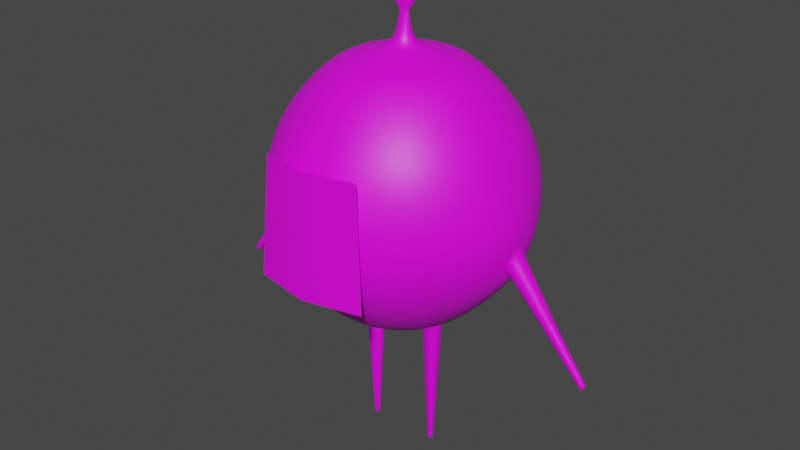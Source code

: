 # Source: turnip.blend  (saved by Blender 3.4.6; exported with 4.5.12 LTS)
import bpy
from mathutils import Matrix  # noqa: F401  (used for matrix-valued properties, if any)

bpy.ops.wm.read_factory_settings(use_empty=True)
scene = bpy.context.scene
scene.name = 'Scene'

# ---- collections
col_collection = bpy.data.collections.new('Collection'); scene.collection.children.link(col_collection)

# ---- images (referenced by path relative to the original .blend; pixels are not part of the script)
import os
ASSET_DIR = os.environ.get("B2B_ASSET_DIR", "")  # directory of the original .blend (textures are referenced by path, not embedded)
HERE = os.path.dirname(os.path.abspath(__file__))  # packed textures are extracted next to this script under _unpacked/

def load_image(name, relpath, width, height, colorspace="sRGB"):
    """Load a texture the original file referenced (path relative to the .blend, or extracted next to this script)."""
    p = next((c for c in (os.path.join(HERE, relpath), os.path.join(ASSET_DIR, relpath)) if relpath and os.path.exists(c)), "")
    if p:
        img = bpy.data.images.load(p, check_existing=True)
        img.name = name
    else:  # same state as the original file: an image datablock whose file is absent (Cycles renders it pink)
        img = bpy.data.images.new(name, width, height)
        img.source = "FILE"
        img.filepath = "//" + (relpath or name)
    img.colorspace_settings.name = colorspace
    return img
img_texture_png = load_image('texture.png', 'texture.png', 1024, 1024, 'sRGB')
img_face_png = load_image('face.png', 'face.png', 1024, 1024, 'sRGB')

# ---- materials (node trees are filled in below, after node groups)
mat_main = bpy.data.materials.new('Main')
mat_face = bpy.data.materials.new('Face')
mat_face.surface_render_method = 'BLENDED'
mat_face.blend_method = 'BLEND'
mat_face.use_backface_culling = True
mat_face.use_transparent_shadow = False

# ---- material node trees
mat_main.use_nodes = True; mat_main.node_tree.nodes.clear()
_N = mat_main.node_tree.nodes; _L = mat_main.node_tree.links
n0 = _N.new('ShaderNodeBsdfPrincipled'); n0.name = 'Principled BSDF'; n0.location = (10, 300)
n0.distribution = 'GGX'
n0.subsurface_method = 'BURLEY'
n0.inputs[3].default_value = 1.45
n0.inputs[27].default_value = (0.0, 0.0, 0.0, 1.0)
n0.inputs[28].default_value = 1.0
n1 = _N.new('ShaderNodeOutputMaterial'); n1.name = 'Material Output'; n1.location = (300, 300)
n1.target = 'CYCLES'
n2 = _N.new('ShaderNodeTexImage'); n2.name = 'Image Texture'; n2.location = (-280, 260)
n2.image = img_texture_png
n3 = _N.new('ShaderNodeOutputMaterial'); n3.name = 'Material Output.001'; n3.location = (0, 0)
n3.target = 'EEVEE'
n4 = _N.new('ShaderNodeMixShader'); n4.name = 'Mix Shader'; n4.location = (0, 0)
n4.label = 'Disable Shadow'
n4.hide = True
n5 = _N.new('ShaderNodeLightPath'); n5.name = 'Light Path'; n5.location = (0, 0)
n5.hide = True
n6 = _N.new('ShaderNodeBsdfTransparent'); n6.name = 'Transparent BSDF'; n6.location = (0, 0)
n6.hide = True
_L.new(n0.outputs[0], n1.inputs[0])
_L.new(n2.outputs[0], n0.inputs[0])
_L.new(n0.outputs[0], n4.inputs[1])
_L.new(n4.outputs[0], n3.inputs[0])
_L.new(n5.outputs[1], n4.inputs[0])
_L.new(n6.outputs[0], n4.inputs[2])
n1.is_active_output = True
mat_face.use_nodes = True; mat_face.node_tree.nodes.clear()
_N = mat_face.node_tree.nodes; _L = mat_face.node_tree.links
n0 = _N.new('ShaderNodeOutputMaterial'); n0.name = 'Material Output'; n0.location = (324, 298)
n1 = _N.new('ShaderNodeTexImage'); n1.name = 'Image Texture'; n1.location = (-259, 221)
n1.image = img_face_png
n2 = _N.new('ShaderNodeBsdfPrincipled'); n2.name = 'Principled BSDF'; n2.location = (65, 300)
n2.distribution = 'GGX'
n2.subsurface_method = 'BURLEY'
n2.inputs[3].default_value = 1.45
n2.inputs[27].default_value = (0.0, 0.0, 0.0, 1.0)
n2.inputs[28].default_value = 1.0
_L.new(n1.outputs[1], n2.inputs[4])
_L.new(n2.outputs[0], n0.inputs[0])
_L.new(n1.outputs[0], n2.inputs[0])
n0.is_active_output = True

# ---- world
world_world = bpy.data.worlds.new('World'); scene.world = world_world
world_world.use_nodes = True; world_world.node_tree.nodes.clear()
_N = world_world.node_tree.nodes; _L = world_world.node_tree.links
n0 = _N.new('ShaderNodeOutputWorld'); n0.name = 'World Output'; n0.location = (300, 300)
n1 = _N.new('ShaderNodeBackground'); n1.name = 'Background'; n1.location = (10, 300)
n1.inputs[0].default_value = (0.05088, 0.05088, 0.05088, 1.0)
_L.new(n1.outputs[0], n0.inputs[0])
n0.is_active_output = True
world_world.color = (0.05088, 0.05088, 0.05088)
world_world.use_sun_shadow = False
world_world.sun_shadow_jitter_overblur = 0.0

# ---- meshes
me_sphere_005 = bpy.data.meshes.new('Sphere.005')
me_sphere_005.from_pydata([(0.07675, -0.2864, 0.5031), (0.006666, -0.02488, 0.3382), (0.2097, -0.2097, 0.5031), (0.01821, -0.01821, 0.3382), (0.3004, -0.02475, 0.5569), (0.02488, -0.006666, 0.3382), (0.3004, 0.02475, 0.5569), (0.02488, 0.006666, 0.3382), (0.2097, 0.2097, 0.5031), (0.01821, 0.01821, 0.3382), (0.07675, 0.2864, 0.5031), (0.006666, 0.02488, 0.3382), (0.04519, -0.1686, 0.3811), (0.1235, -0.1235, 0.3811), (0.1686, -0.04519, 0.3811), (0.1686, 0.04519, 0.3811), (0.1235, 0.1235, 0.3811), (0.04519, 0.1686, 0.3811), (0.03033, -0.1132, 0.3629), (0.01598, -0.05965, 0.347), (0.08287, -0.08287, 0.3629), (0.04367, -0.04367, 0.347), (0.1132, -0.03033, 0.3629), (0.05965, -0.01598, 0.347), (0.1132, 0.03033, 0.3629), (0.05965, 0.01598, 0.347), (0.08287, 0.08287, 0.3629), (0.04367, 0.04367, 0.347), (0.03033, 0.1132, 0.3629), (0.01598, 0.05965, 0.347), (0.08863, -0.3308, 0.6743), (0.07675, -0.2864, 0.8455), (0.005404, -0.02017, 1.012), (0.2421, -0.2421, 0.6743), (0.2097, -0.2097, 0.8455), (0.01476, -0.01476, 1.012), (0.3168, -0.02916, 0.6205), (0.2864, -0.07675, 0.8455), (0.02017, -0.005404, 1.012), (0.3168, 0.02916, 0.6205), (0.2864, 0.07675, 0.8455), (0.02017, 0.005404, 1.012), (0.2421, 0.2421, 0.6743), (0.2097, 0.2097, 0.8455), (0.01476, 0.01476, 1.012), (0.08863, 0.3308, 0.6743), (0.07675, 0.2864, 0.8455), (0.005404, 0.02017, 1.012), (0.04519, -0.1686, 0.9675), (0.1235, -0.1235, 0.9675), (0.1686, -0.04519, 0.9675), (0.1686, 0.04519, 0.9675), (0.1235, 0.1235, 0.9675), (0.04519, 0.1686, 0.9675), (0.03033, -0.1132, 0.9857), (0.01598, -0.05965, 1.002), (0.08287, -0.08287, 0.9857), (0.04367, -0.04367, 1.002), (0.1132, -0.03033, 0.9857), (0.05965, -0.01598, 1.002), (0.1132, 0.03033, 0.9857), (0.05965, 0.01598, 1.002), (0.08287, 0.08287, 0.9857), (0.04367, 0.04367, 1.002), (0.03033, 0.1132, 0.9857), (0.01598, 0.05965, 1.002), (0.09351, -0.008018, 0.002925), (0.07935, -0.004225, 0.002925), (0.09351, 0.008018, 0.002925), (0.07935, 0.004225, 0.002925), (0.1032, 0.01898, 0.1602), (0.1032, -0.01898, 0.1602), (0.06967, 0.01, 0.1599), (0.06967, -0.01, 0.1599), (0.3308, -0.08863, 0.6743), (0.2864, -0.07675, 0.5031), (0.3308, 0.08863, 0.6743), (0.2864, 0.07675, 0.5031), (0.51, -0.008116, 0.3457), (0.4971, -0.006889, 0.3327), (0.51, 0.008116, 0.3457), (0.4971, 0.006889, 0.3327), (0.4006, -0.01351, 0.4433), (0.4006, 0.01351, 0.4433), (0.418, -0.01591, 0.4733), (0.418, 0.01591, 0.4733), (0.1133, -0.03047, 0.3552), (0.1133, 0.03047, 0.3552), (0.05953, 0.01606, 0.34), (0.05953, -0.01606, 0.34), (0.305, 0.02476, 0.5505), (0.305, -0.02476, 0.5505), (0.3223, -0.02917, 0.6136), (0.3223, 0.02917, 0.6136), (0.4942, -0.007043, 0.3362), (0.5069, -0.008296, 0.3497), (0.5069, 0.008296, 0.3497), (0.4942, 0.007042, 0.3362), (0.09359, 0.008111, 0.005337), (0.07927, 0.004274, 0.005337), (0.07927, -0.004274, 0.005337), (0.09359, -0.008111, 0.005337), (0.003921, -0.004659, 1.084), (0.008742, -0.003398, 1.084), (0.01153, -0.001213, 1.084), (0.01153, 0.001309, 1.084), (0.008742, 0.003494, 1.084), (0.003921, 0.004755, 1.084), (0.06944, 0.008267, 1.178), (0.07956, 0.00887, 1.267), (0.07956, -0.008815, 1.267), (0.06063, 0.00887, 1.357), (0.06944, -0.008207, 1.178), (0.06063, -0.008815, 1.357), (0.003941, -0.008436, 1.423), (0.01078, -0.006159, 1.423), (0.01473, -0.002216, 1.423), (0.01473, 0.002338, 1.423), (0.01078, 0.006281, 1.423), (0.003941, 0.008558, 1.423), (0.01078, 0.002512, 1.423), (0.003941, -0.002241, 1.423), (0.01078, -0.002225, 1.423), (0.003941, 0.002815, 1.423), (0.04528, -0.01205, 1.357), (0.06422, -0.01205, 1.267), (0.05568, -0.01122, 1.178), (0.06949, 0.003264, 1.357), (0.08842, 0.003264, 1.267), (0.07738, 0.003045, 1.178), (0.07738, -0.002985, 1.178), (0.08842, -0.003209, 1.267), (0.06949, -0.003209, 1.357), (0.05568, 0.01128, 1.178), (0.06422, 0.01211, 1.267), (0.04528, 0.01211, 1.357), (0.009958, -0.003398, 1.085), (0.009958, 0.003494, 1.085), (0.005029, -0.004659, 1.085), (0.0128, 0.001309, 1.085), (0.0128, -0.001213, 1.085), (0.005029, 0.004755, 1.085), (0.01176, -0.001295, 1.082), (0.008905, -0.003619, 1.082), (0.01176, 0.001389, 1.082), (0.008905, 0.003713, 1.082), (0.003961, -0.004961, 1.082), (0.003961, 0.005055, 1.082), (-0.07675, -0.2864, 0.5031), (-0.006666, -0.02488, 0.3382), (-0.2097, -0.2097, 0.5031), (-0.01821, -0.01821, 0.3382), (-0.3004, -0.02475, 0.5569), (-0.02488, -0.006666, 0.3382), (-0.3004, 0.02475, 0.5569), (-0.02488, 0.006666, 0.3382), (-0.2097, 0.2097, 0.5031), (-0.01821, 0.01821, 0.3382), (-0.07675, 0.2864, 0.5031), (-0.006666, 0.02488, 0.3382), (0.0, -5.107e-08, 0.2631), (-0.04519, -0.1686, 0.3811), (-0.1235, -0.1235, 0.3811), (-0.1686, -0.04519, 0.3811), (-0.1686, 0.04519, 0.3811), (-0.1235, 0.1235, 0.3811), (-0.04519, 0.1686, 0.3811), (-0.03033, -0.1132, 0.3629), (-0.01598, -0.05965, 0.347), (-0.08287, -0.08287, 0.3629), (-0.04367, -0.04367, 0.347), (-0.1132, -0.03033, 0.3629), (-0.05965, -0.01598, 0.347), (-0.1132, 0.03033, 0.3629), (-0.05965, 0.01598, 0.347), (-0.08287, 0.08287, 0.3629), (-0.04367, 0.04367, 0.347), (-0.03033, 0.1132, 0.3629), (-0.01598, 0.05965, 0.347), (-0.08863, -0.3308, 0.6743), (-0.07675, -0.2864, 0.8455), (-0.005404, -0.02017, 1.012), (-0.2421, -0.2421, 0.6743), (-0.2097, -0.2097, 0.8455), (-0.01476, -0.01476, 1.012), (-0.3168, -0.02916, 0.6205), (-0.2864, -0.07675, 0.8455), (-0.02017, -0.005404, 1.012), (-0.3168, 0.02916, 0.6205), (-0.2864, 0.07675, 0.8455), (-0.02017, 0.005404, 1.012), (-0.2421, 0.2421, 0.6743), (-0.2097, 0.2097, 0.8455), (-0.01476, 0.01476, 1.012), (-0.08863, 0.3308, 0.6743), (-0.07675, 0.2864, 0.8455), (-0.005404, 0.02017, 1.012), (-0.04519, -0.1686, 0.9675), (-0.1235, -0.1235, 0.9675), (-0.1686, -0.04519, 0.9675), (-0.1686, 0.04519, 0.9675), (-0.1235, 0.1235, 0.9675), (-0.04519, 0.1686, 0.9675), (-0.03033, -0.1132, 0.9857), (-0.01598, -0.05965, 1.002), (-0.08287, -0.08287, 0.9857), (-0.04367, -0.04367, 1.002), (-0.1132, -0.03033, 0.9857), (-0.05965, -0.01598, 1.002), (-0.1132, 0.03033, 0.9857), (-0.05965, 0.01598, 1.002), (-0.08287, 0.08287, 0.9857), (-0.04367, 0.04367, 1.002), (-0.03033, 0.1132, 0.9857), (-0.01598, 0.05965, 1.002), (0.0, 0.02488, 0.3382), (0.0, 0.2864, 0.5031), (0.0, 0.3308, 0.6743), (0.0, 0.1686, 0.3811), (0.0, 0.05965, 0.347), (0.0, 0.1132, 0.3629), (0.0, 0.02017, 1.012), (0.0, 0.2864, 0.8455), (0.0, 0.1686, 0.9675), (0.0, 0.05965, 1.002), (0.0, 0.1132, 0.9857), (0.0, -0.02488, 0.3382), (0.0, -0.3308, 0.6743), (0.0, -0.2864, 0.5031), (0.0, -0.1686, 0.3811), (0.0, -0.05965, 0.347), (0.0, -0.1132, 0.3629), (0.0, -0.02017, 1.012), (0.0, -0.2864, 0.8455), (0.0, -0.1686, 0.9675), (0.0, -0.05965, 1.002), (0.0, -0.1132, 0.9857), (-0.09351, -0.008018, 0.002925), (-0.07935, -0.004225, 0.002925), (-0.09351, 0.008018, 0.002925), (-0.07935, 0.004225, 0.002925), (-0.1032, 0.01898, 0.1602), (-0.1032, -0.01898, 0.1602), (-0.06967, 0.01, 0.1599), (-0.06967, -0.01, 0.1599), (-0.3308, -0.08863, 0.6743), (-0.2864, -0.07675, 0.5031), (-0.3308, 0.08863, 0.6743), (-0.2864, 0.07675, 0.5031), (-0.51, -0.008116, 0.3457), (-0.4971, -0.006889, 0.3327), (-0.51, 0.008116, 0.3457), (-0.4971, 0.006889, 0.3327), (-0.4006, -0.01351, 0.4433), (-0.4006, 0.01351, 0.4433), (-0.418, -0.01591, 0.4733), (-0.418, 0.01591, 0.4733), (-0.1133, -0.03047, 0.3552), (-0.1133, 0.03047, 0.3552), (-0.05953, 0.01606, 0.34), (-0.05953, -0.01606, 0.34), (-0.305, 0.02476, 0.5505), (-0.305, -0.02476, 0.5505), (-0.3223, -0.02917, 0.6136), (-0.3223, 0.02917, 0.6136), (-0.4942, -0.007043, 0.3362), (-0.5069, -0.008296, 0.3497), (-0.5069, 0.008296, 0.3497), (-0.4942, 0.007042, 0.3362), (-0.09359, 0.008111, 0.005337), (-0.07927, 0.004274, 0.005337), (-0.07927, -0.004274, 0.005337), (-0.09359, -0.008111, 0.005337), (-0.003921, -0.004659, 1.084), (-0.008742, -0.003398, 1.084), (-0.01153, -0.001213, 1.084), (-0.01153, 0.001309, 1.084), (-0.008742, 0.003494, 1.084), (-0.003921, 0.004755, 1.084), (0.0, 0.004755, 1.084), (0.0, -0.004659, 1.084), (-0.06944, 0.008267, 1.178), (-0.07956, 0.00887, 1.267), (-0.07956, -0.008815, 1.267), (-0.06063, 0.00887, 1.357), (-0.06944, -0.008207, 1.178), (-0.06063, -0.008815, 1.357), (-0.003941, -0.008436, 1.423), (-0.01078, -0.006159, 1.423), (-0.01473, -0.002216, 1.423), (-0.01473, 0.002338, 1.423), (-0.01078, 0.006281, 1.423), (-0.003941, 0.008558, 1.423), (9.313e-10, 0.008558, 1.423), (9.313e-10, -0.008436, 1.423), (-0.01078, 0.002512, 1.423), (9.313e-10, -0.002254, 1.423), (-0.003941, -0.002241, 1.423), (-0.01078, -0.002225, 1.423), (-0.003941, 0.002815, 1.423), (9.313e-10, 0.003062, 1.423), (-0.04528, -0.01205, 1.357), (-0.06422, -0.01205, 1.267), (-0.05568, -0.01122, 1.178), (9.313e-10, -0.01122, 1.178), (9.313e-10, -0.01205, 1.267), (9.313e-10, -0.01205, 1.357), (-0.06949, 0.003264, 1.357), (-0.08842, 0.003264, 1.267), (-0.07738, 0.003045, 1.178), (-0.07738, -0.002985, 1.178), (-0.08842, -0.003209, 1.267), (-0.06949, -0.003209, 1.357), (9.313e-10, 0.01211, 1.357), (9.313e-10, 0.01211, 1.267), (9.313e-10, 0.01128, 1.178), (-0.05568, 0.01128, 1.178), (-0.06422, 0.01211, 1.267), (-0.04528, 0.01211, 1.357), (-0.009958, -0.003398, 1.085), (-0.009958, 0.003494, 1.085), (-0.005029, -0.004659, 1.085), (-0.0128, 0.001309, 1.085), (0.0, 0.004755, 1.085), (0.0, -0.004659, 1.085), (-0.0128, -0.001213, 1.085), (-0.005029, 0.004755, 1.085), (-0.01176, -0.001295, 1.082), (-0.008905, -0.003619, 1.082), (-0.01176, 0.001389, 1.082), (-0.008905, 0.003713, 1.082), (-0.003961, -0.004961, 1.082), (-0.003961, 0.005055, 1.082), (0.0, 0.005055, 1.082), (0.0, -0.004961, 1.082), (0.3971, -0.01392, 0.4473), (0.4144, -0.0164, 0.4784), (0.4144, 0.0164, 0.4784), (0.3971, 0.01392, 0.4473), (0.4044, 0.01325, 0.4391), (0.4044, -0.01325, 0.4391), (0.4215, -0.01561, 0.4683), (0.4215, 0.01561, 0.4683)], [], [(229, 228, 0, 12), (228, 227, 30, 0), (160, 1, 3), (0, 30, 33, 2), (12, 0, 2, 13), (160, 3, 5), (2, 33, 74, 75), (13, 2, 75, 14), (160, 5, 7), (97, 94, 79, 81), (14, 75, 77, 15), (77, 76, 42, 8), (15, 77, 8, 16), (160, 7, 9), (16, 8, 10, 17), (160, 9, 11), (8, 42, 45, 10), (160, 11, 215), (26, 16, 17, 28), (24, 15, 16, 26), (22, 14, 15, 24), (20, 13, 14, 22), (18, 12, 13, 20), (231, 229, 12, 18), (226, 230, 19, 1), (230, 231, 18, 19), (1, 19, 21, 3), (19, 18, 20, 21), (3, 21, 23, 5), (21, 20, 22, 23), (5, 23, 25, 7), (101, 98, 68, 66), (7, 25, 27, 9), (25, 24, 26, 27), (9, 27, 29, 11), (27, 26, 28, 29), (234, 48, 31, 233), (233, 31, 30, 227), (31, 34, 33, 30), (48, 49, 34, 31), (34, 37, 74, 33), (49, 50, 37, 34), (37, 40, 76, 74), (50, 51, 40, 37), (40, 43, 42, 76), (51, 52, 43, 40), (52, 53, 46, 43), (43, 46, 45, 42), (62, 64, 53, 52), (60, 62, 52, 51), (58, 60, 51, 50), (56, 58, 50, 49), (54, 56, 49, 48), (236, 54, 48, 234), (232, 32, 55, 235), (235, 55, 54, 236), (32, 35, 57, 55), (55, 57, 56, 54), (35, 38, 59, 57), (57, 59, 58, 56), (38, 41, 61, 59), (59, 61, 60, 58), (41, 44, 63, 61), (61, 63, 62, 60), (44, 47, 65, 63), (63, 65, 64, 62), (65, 224, 225, 64), (47, 221, 224, 65), (64, 225, 223, 53), (46, 222, 217, 45), (53, 223, 222, 46), (29, 28, 220, 219), (11, 29, 219, 215), (28, 17, 218, 220), (10, 45, 217, 216), (17, 10, 216, 218), (1, 160, 226), (67, 66, 68, 69), (98, 99, 69, 68), (99, 100, 67, 69), (100, 101, 66, 67), (71, 101, 100, 73), (89, 86, 71, 73), (88, 89, 73, 72), (87, 88, 72, 70), (36, 4, 75, 74), (6, 39, 76, 77), (4, 6, 77, 75), (39, 36, 74, 76), (79, 78, 80, 81), (94, 95, 78, 79), (95, 96, 80, 78), (96, 97, 81, 80), (339, 340, 94, 97), (337, 338, 83, 85), (336, 337, 85, 84), (335, 336, 84, 82), (22, 24, 87, 86), (24, 25, 88, 87), (25, 23, 89, 88), (23, 22, 86, 89), (6, 4, 91, 90), (4, 36, 92, 91), (36, 39, 93, 92), (39, 6, 90, 93), (86, 87, 70, 71), (342, 339, 97, 96), (341, 342, 96, 95), (340, 341, 95, 94), (73, 100, 99, 72), (72, 99, 98, 70), (70, 98, 101, 71), (338, 335, 82, 83), (143, 146, 102, 103), (145, 144, 105, 106), (142, 143, 103, 104), (315, 133, 134, 314), (323, 141, 133, 315), (132, 113, 115, 116), (333, 147, 107, 279), (147, 145, 106, 107), (146, 334, 280, 102), (144, 142, 104, 105), (135, 111, 118, 119), (113, 124, 114, 115), (111, 127, 117, 118), (124, 306, 294, 114), (127, 132, 116, 117), (313, 135, 119, 293), (116, 122, 120, 117), (115, 114, 121, 122), (293, 119, 123, 300), (300, 123, 121, 296), (117, 120, 118), (120, 123, 119, 118), (122, 116, 115), (122, 121, 123, 120), (296, 121, 114, 294), (314, 134, 135, 313), (139, 140, 130, 129), (129, 130, 131, 128), (128, 131, 132, 127), (138, 324, 304, 126), (126, 304, 305, 125), (125, 305, 306, 124), (137, 139, 129, 108), (108, 129, 128, 109), (109, 128, 127, 111), (136, 138, 126, 112), (112, 126, 125, 110), (110, 125, 124, 113), (141, 137, 108, 133), (133, 108, 109, 134), (134, 109, 111, 135), (140, 136, 112, 130), (130, 112, 110, 131), (131, 110, 113, 132), (104, 103, 136, 140), (107, 106, 137, 141), (103, 102, 138, 136), (106, 105, 139, 137), (102, 280, 324, 138), (105, 104, 140, 139), (279, 107, 141, 323), (41, 38, 142, 144), (32, 232, 334, 146), (47, 44, 145, 147), (221, 47, 147, 333), (38, 35, 143, 142), (44, 41, 144, 145), (35, 32, 146, 143), (229, 161, 148, 228), (228, 148, 179, 227), (160, 151, 149), (148, 150, 182, 179), (161, 162, 150, 148), (160, 153, 151), (150, 246, 245, 182), (162, 163, 246, 150), (160, 155, 153), (268, 252, 250, 265), (163, 164, 248, 246), (248, 156, 191, 247), (164, 165, 156, 248), (160, 157, 155), (165, 166, 158, 156), (160, 159, 157), (156, 158, 194, 191), (160, 215, 159), (175, 177, 166, 165), (173, 175, 165, 164), (171, 173, 164, 163), (169, 171, 163, 162), (167, 169, 162, 161), (231, 167, 161, 229), (226, 149, 168, 230), (230, 168, 167, 231), (149, 151, 170, 168), (168, 170, 169, 167), (151, 153, 172, 170), (170, 172, 171, 169), (153, 155, 174, 172), (272, 237, 239, 269), (155, 157, 176, 174), (174, 176, 175, 173), (157, 159, 178, 176), (176, 178, 177, 175), (234, 233, 180, 197), (233, 227, 179, 180), (180, 179, 182, 183), (197, 180, 183, 198), (183, 182, 245, 186), (198, 183, 186, 199), (186, 245, 247, 189), (199, 186, 189, 200), (189, 247, 191, 192), (200, 189, 192, 201), (201, 192, 195, 202), (192, 191, 194, 195), (211, 201, 202, 213), (209, 200, 201, 211), (207, 199, 200, 209), (205, 198, 199, 207), (203, 197, 198, 205), (236, 234, 197, 203), (232, 235, 204, 181), (235, 236, 203, 204), (181, 204, 206, 184), (204, 203, 205, 206), (184, 206, 208, 187), (206, 205, 207, 208), (187, 208, 210, 190), (208, 207, 209, 210), (190, 210, 212, 193), (210, 209, 211, 212), (193, 212, 214, 196), (212, 211, 213, 214), (214, 213, 225, 224), (196, 214, 224, 221), (213, 202, 223, 225), (195, 194, 217, 222), (202, 195, 222, 223), (178, 219, 220, 177), (159, 215, 219, 178), (177, 220, 218, 166), (158, 216, 217, 194), (166, 218, 216, 158), (149, 226, 160), (238, 240, 239, 237), (269, 239, 240, 270), (270, 240, 238, 271), (271, 238, 237, 272), (242, 244, 271, 272), (260, 244, 242, 257), (259, 243, 244, 260), (258, 241, 243, 259), (185, 245, 246, 152), (154, 248, 247, 188), (152, 246, 248, 154), (188, 247, 245, 185), (250, 252, 251, 249), (265, 250, 249, 266), (266, 249, 251, 267), (267, 251, 252, 268), (254, 268, 265, 253), (264, 256, 254, 261), (263, 255, 256, 264), (262, 253, 255, 263), (171, 257, 258, 173), (173, 258, 259, 174), (174, 259, 260, 172), (172, 260, 257, 171), (154, 261, 262, 152), (152, 262, 263, 185), (185, 263, 264, 188), (188, 264, 261, 154), (257, 242, 241, 258), (256, 267, 268, 254), (255, 266, 267, 256), (253, 265, 266, 255), (244, 243, 270, 271), (243, 241, 269, 270), (241, 242, 272, 269), (261, 254, 253, 262), (328, 274, 273, 331), (330, 277, 276, 329), (327, 275, 274, 328), (315, 314, 317, 316), (323, 315, 316, 326), (312, 289, 288, 286), (333, 279, 278, 332), (332, 278, 277, 330), (331, 273, 280, 334), (329, 276, 275, 327), (318, 292, 291, 284), (286, 288, 287, 301), (284, 291, 290, 307), (301, 287, 294, 306), (307, 290, 289, 312), (313, 293, 292, 318), (289, 290, 295, 298), (288, 298, 297, 287), (293, 300, 299, 292), (300, 296, 297, 299), (290, 291, 295), (295, 291, 292, 299), (298, 288, 289), (298, 295, 299, 297), (296, 294, 287, 297), (314, 313, 318, 317), (322, 309, 310, 325), (309, 308, 311, 310), (308, 307, 312, 311), (321, 303, 304, 324), (303, 302, 305, 304), (302, 301, 306, 305), (320, 281, 309, 322), (281, 282, 308, 309), (282, 284, 307, 308), (319, 285, 303, 321), (285, 283, 302, 303), (283, 286, 301, 302), (326, 316, 281, 320), (316, 317, 282, 281), (317, 318, 284, 282), (325, 310, 285, 319), (310, 311, 283, 285), (311, 312, 286, 283), (275, 325, 319, 274), (278, 326, 320, 277), (274, 319, 321, 273), (277, 320, 322, 276), (273, 321, 324, 280), (276, 322, 325, 275), (279, 323, 326, 278), (190, 329, 327, 187), (181, 331, 334, 232), (196, 332, 330, 193), (221, 333, 332, 196), (187, 327, 328, 184), (193, 330, 329, 190), (184, 328, 331, 181), (90, 91, 335, 338), (91, 92, 336, 335), (92, 93, 337, 336), (93, 90, 338, 337), (82, 84, 341, 340), (84, 85, 342, 341), (85, 83, 339, 342), (83, 82, 340, 339)])
me_sphere_005.polygons.foreach_set('use_smooth', [True] * 350)
_uv = me_sphere_005.uv_layers.new(name='UVMap')
_uv.uv.foreach_set('vector', [0.8658, 0.7838, 0.8494, 0.8442, 0.8361, 0.8223, 0.8594, 0.7744, 0.8494, 0.8442, 0.8231, 0.9411, 0.7998, 0.8979, 0.8361, 0.8223, 0.8807, 0.7288, 0.8777, 0.7352, 0.8767, 0.731, 0.8361, 0.8223, 0.7998, 0.8979, 0.7744, 0.7756, 0.8212, 0.7579, 0.8594, 0.7744, 0.8361, 0.8223, 0.8212, 0.7579, 0.8522, 0.7443, 0.8807, 0.7288, 0.8767, 0.731, 0.8768, 0.7261, 0.8212, 0.7579, 0.7744, 0.7756, 0.7809, 0.6462, 0.8227, 0.6854, 0.8522, 0.7443, 0.8212, 0.7579, 0.8227, 0.6854, 0.8525, 0.7093, 0.8807, 0.7288, 0.8768, 0.7261, 0.8779, 0.722, 0.5966, 0.4145, 0.6013, 0.4227, 0.6001, 0.4261, 0.5955, 0.418, 0.8525, 0.7093, 0.8227, 0.6854, 0.8411, 0.6252, 0.8606, 0.6793, 0.8411, 0.6252, 0.8108, 0.5467, 0.86, 0.4915, 0.868, 0.5925, 0.8606, 0.6793, 0.8411, 0.6252, 0.868, 0.5925, 0.8739, 0.6626, 0.8807, 0.7288, 0.8779, 0.722, 0.8798, 0.7197, 0.8739, 0.6626, 0.868, 0.5925, 0.8988, 0.5943, 0.8893, 0.6633, 0.8807, 0.7288, 0.8798, 0.7197, 0.8819, 0.7199, 0.868, 0.5925, 0.86, 0.4915, 0.9124, 0.502, 0.8988, 0.5943, 0.8807, 0.7288, 0.8819, 0.7199, 0.8828, 0.7211, 0.8762, 0.6852, 0.8739, 0.6626, 0.8893, 0.6633, 0.8864, 0.6859, 0.8674, 0.6963, 0.8606, 0.6793, 0.8739, 0.6626, 0.8762, 0.6852, 0.8622, 0.716, 0.8525, 0.7093, 0.8606, 0.6793, 0.8674, 0.6963, 0.8619, 0.7391, 0.8522, 0.7443, 0.8525, 0.7093, 0.8622, 0.716, 0.8667, 0.7591, 0.8594, 0.7744, 0.8522, 0.7443, 0.8619, 0.7391, 0.8708, 0.7651, 0.8658, 0.7838, 0.8594, 0.7744, 0.8667, 0.7591, 0.8786, 0.7366, 0.8756, 0.7477, 0.8734, 0.7446, 0.8777, 0.7352, 0.8756, 0.7477, 0.8708, 0.7651, 0.8667, 0.7591, 0.8734, 0.7446, 0.8777, 0.7352, 0.8734, 0.7446, 0.871, 0.7342, 0.8767, 0.731, 0.8734, 0.7446, 0.8667, 0.7591, 0.8619, 0.7391, 0.871, 0.7342, 0.8767, 0.731, 0.871, 0.7342, 0.8711, 0.7223, 0.8768, 0.7261, 0.871, 0.7342, 0.8619, 0.7391, 0.8622, 0.716, 0.8711, 0.7223, 0.8768, 0.7261, 0.8711, 0.7223, 0.8738, 0.7121, 0.8779, 0.722, 0.8626, 0.5041, 0.8577, 0.5059, 0.8577, 0.5042, 0.8624, 0.5024, 0.8779, 0.722, 0.8738, 0.7121, 0.8784, 0.7064, 0.8798, 0.7197, 0.8738, 0.7121, 0.8674, 0.6963, 0.8762, 0.6852, 0.8784, 0.7064, 0.8798, 0.7197, 0.8784, 0.7064, 0.8836, 0.7068, 0.8819, 0.7199, 0.8784, 0.7064, 0.8762, 0.6852, 0.8864, 0.6859, 0.8836, 0.7068, 0.6205, 0.5075, 0.6289, 0.4974, 0.6556, 0.5637, 0.6379, 0.5874, 0.6379, 0.5874, 0.6556, 0.5637, 0.6971, 0.6683, 0.6658, 0.7158, 0.6556, 0.5637, 0.6774, 0.4873, 0.7354, 0.5232, 0.6971, 0.6683, 0.6289, 0.4974, 0.6396, 0.4618, 0.6774, 0.4873, 0.6556, 0.5637, 0.6774, 0.4873, 0.679, 0.3956, 0.7354, 0.3584, 0.7354, 0.5232, 0.6396, 0.4618, 0.6409, 0.4178, 0.679, 0.3956, 0.6774, 0.4873, 0.679, 0.3956, 0.6604, 0.3154, 0.7001, 0.2203, 0.7354, 0.3584, 0.6409, 0.4178, 0.6324, 0.3782, 0.6604, 0.3154, 0.679, 0.3956, 0.6604, 0.3154, 0.6274, 0.2674, 0.6414, 0.1438, 0.7001, 0.2203, 0.6324, 0.3782, 0.6165, 0.3535, 0.6274, 0.2674, 0.6604, 0.3154, 0.6165, 0.3535, 0.5973, 0.3503, 0.5889, 0.2619, 0.6274, 0.2674, 0.6274, 0.2674, 0.5889, 0.2619, 0.5765, 0.1443, 0.6414, 0.1438, 0.6125, 0.3813, 0.5998, 0.3793, 0.5973, 0.3503, 0.6165, 0.3535, 0.623, 0.3975, 0.6125, 0.3813, 0.6165, 0.3535, 0.6324, 0.3782, 0.6285, 0.4236, 0.623, 0.3975, 0.6324, 0.3782, 0.6409, 0.4178, 0.6276, 0.4525, 0.6285, 0.4236, 0.6409, 0.4178, 0.6396, 0.4618, 0.6207, 0.4763, 0.6276, 0.4525, 0.6396, 0.4618, 0.6289, 0.4974, 0.6151, 0.4827, 0.6207, 0.4763, 0.6289, 0.4974, 0.6205, 0.5075, 0.6065, 0.4429, 0.6074, 0.4418, 0.613, 0.4562, 0.6101, 0.4595, 0.6101, 0.4595, 0.613, 0.4562, 0.6207, 0.4763, 0.6151, 0.4827, 0.6074, 0.4418, 0.6086, 0.4377, 0.6165, 0.4438, 0.613, 0.4562, 0.613, 0.4562, 0.6165, 0.4438, 0.6276, 0.4525, 0.6207, 0.4763, 0.6086, 0.4377, 0.6088, 0.4328, 0.617, 0.429, 0.6165, 0.4438, 0.6165, 0.4438, 0.617, 0.429, 0.6285, 0.4236, 0.6276, 0.4525, 0.6088, 0.4328, 0.6078, 0.4284, 0.6141, 0.4155, 0.617, 0.429, 0.617, 0.429, 0.6141, 0.4155, 0.623, 0.3975, 0.6285, 0.4236, 0.6078, 0.4284, 0.606, 0.4256, 0.6087, 0.4072, 0.6141, 0.4155, 0.6141, 0.4155, 0.6087, 0.4072, 0.6125, 0.3813, 0.623, 0.3975, 0.606, 0.4256, 0.6039, 0.4253, 0.6022, 0.4062, 0.6087, 0.4072, 0.6087, 0.4072, 0.6022, 0.4062, 0.5998, 0.3793, 0.6125, 0.3813, 0.6022, 0.4062, 0.5992, 0.4096, 0.5941, 0.3858, 0.5998, 0.3793, 0.6039, 0.4253, 0.6029, 0.4264, 0.5992, 0.4096, 0.6022, 0.4062, 0.5998, 0.3793, 0.5941, 0.3858, 0.5885, 0.3602, 0.5973, 0.3503, 0.5889, 0.2619, 0.5712, 0.2804, 0.5472, 0.1702, 0.5765, 0.1443, 0.5973, 0.3503, 0.5885, 0.3602, 0.5712, 0.2804, 0.5889, 0.2619, 0.8836, 0.7068, 0.8864, 0.6859, 0.8907, 0.692, 0.8858, 0.7099, 0.8819, 0.7199, 0.8836, 0.7068, 0.8858, 0.7099, 0.8828, 0.7211, 0.8864, 0.6859, 0.8893, 0.6633, 0.8959, 0.6727, 0.8907, 0.692, 0.8988, 0.5943, 0.9124, 0.502, 0.9352, 0.5279, 0.9124, 0.6121, 0.8893, 0.6633, 0.8988, 0.5943, 0.9124, 0.6121, 0.8959, 0.6727, 0.8777, 0.7352, 0.8807, 0.7288, 0.8786, 0.7366, 0.8666, 0.4996, 0.8641, 0.4913, 0.8687, 0.4876, 0.869, 0.4977, 0.8577, 0.5059, 0.8533, 0.5064, 0.8533, 0.5048, 0.8577, 0.5042, 0.8693, 0.4992, 0.8669, 0.5012, 0.8666, 0.4996, 0.869, 0.4977, 0.8669, 0.5012, 0.8626, 0.5041, 0.8624, 0.5024, 0.8666, 0.4996, 0.8747, 0.6298, 0.8626, 0.5041, 0.8669, 0.5012, 0.8847, 0.6229, 0.8993, 0.7191, 0.8852, 0.7383, 0.8747, 0.6298, 0.8847, 0.6229, 0.9081, 0.7121, 0.8993, 0.7191, 0.8847, 0.6229, 0.8903, 0.618, 0.8681, 0.7447, 0.8518, 0.7375, 0.8532, 0.6346, 0.8635, 0.634, 0.8037, 0.6309, 0.8184, 0.6489, 0.8227, 0.6854, 0.7809, 0.6462, 0.8248, 0.6274, 0.813, 0.6018, 0.8108, 0.5467, 0.8411, 0.6252, 0.8184, 0.6489, 0.8248, 0.6274, 0.8411, 0.6252, 0.8227, 0.6854, 0.813, 0.6018, 0.8037, 0.6309, 0.7809, 0.6462, 0.8108, 0.5467, 0.6099, 0.4705, 0.6052, 0.4566, 0.6108, 0.4477, 0.6147, 0.463, 0.6013, 0.4227, 0.6077, 0.4328, 0.6063, 0.4362, 0.6001, 0.4261, 0.6077, 0.4328, 0.6125, 0.4447, 0.6108, 0.4477, 0.6063, 0.4362, 0.6125, 0.4447, 0.6162, 0.4604, 0.6147, 0.463, 0.6108, 0.4477, 0.6289, 0.3048, 0.6381, 0.3198, 0.6013, 0.4227, 0.5966, 0.4145, 0.6645, 0.3467, 0.6678, 0.3804, 0.6659, 0.383, 0.6624, 0.3503, 0.6552, 0.3231, 0.6645, 0.3467, 0.6624, 0.3503, 0.6534, 0.3273, 0.6409, 0.3116, 0.6552, 0.3231, 0.6534, 0.3273, 0.6396, 0.3156, 0.8857, 0.7433, 0.8684, 0.7499, 0.8681, 0.7447, 0.8852, 0.7383, 0.8684, 0.7499, 0.8519, 0.7423, 0.8518, 0.7375, 0.8681, 0.7447, 0.9088, 0.7166, 0.8999, 0.7236, 0.8993, 0.7191, 0.9081, 0.7121, 0.8999, 0.7236, 0.8857, 0.7433, 0.8852, 0.7383, 0.8993, 0.7191, 0.6627, 0.1747, 0.6786, 0.2028, 0.6765, 0.2083, 0.6607, 0.1806, 0.6786, 0.2028, 0.7044, 0.2069, 0.702, 0.2128, 0.6765, 0.2083, 0.7044, 0.2069, 0.7201, 0.2467, 0.7173, 0.2518, 0.702, 0.2128, 0.7201, 0.2467, 0.7197, 0.3066, 0.7172, 0.3111, 0.7173, 0.2518, 0.8852, 0.7383, 0.8681, 0.7447, 0.8635, 0.634, 0.8747, 0.6298, 0.6604, 0.3541, 0.6639, 0.3861, 0.6162, 0.4604, 0.6125, 0.4447, 0.6516, 0.3315, 0.6604, 0.3541, 0.6125, 0.4447, 0.6077, 0.4328, 0.6381, 0.3198, 0.6516, 0.3315, 0.6077, 0.4328, 0.6013, 0.4227, 0.8847, 0.6229, 0.8669, 0.5012, 0.8693, 0.4992, 0.8903, 0.618, 0.8532, 0.6346, 0.8533, 0.5064, 0.8577, 0.5059, 0.8635, 0.634, 0.8635, 0.634, 0.8577, 0.5059, 0.8626, 0.5041, 0.8747, 0.6298, 0.6314, 0.2959, 0.6409, 0.3116, 0.6396, 0.3156, 0.6303, 0.3003, 0.2683, 0.5334, 0.2691, 0.5295, 0.2697, 0.5302, 0.2689, 0.5342, 0.2709, 0.5169, 0.2715, 0.5142, 0.2721, 0.515, 0.2716, 0.5177, 0.2676, 0.5363, 0.2683, 0.5334, 0.2689, 0.5342, 0.2683, 0.5372, 0.2993, 0.5583, 0.3076, 0.521, 0.3353, 0.5455, 0.3256, 0.5889, 0.2705, 0.5247, 0.2713, 0.5211, 0.3076, 0.521, 0.2993, 0.5583, 0.3409, 0.6655, 0.342, 0.6584, 0.3656, 0.6462, 0.3655, 0.6498, 0.2694, 0.5235, 0.2701, 0.5206, 0.2707, 0.5214, 0.2701, 0.5243, 0.2701, 0.5206, 0.2709, 0.5169, 0.2716, 0.5177, 0.2707, 0.5214, 0.2691, 0.5295, 0.2697, 0.5265, 0.2704, 0.5273, 0.2697, 0.5302, 0.2672, 0.5382, 0.2676, 0.5363, 0.2683, 0.5372, 0.2677, 0.5389, 0.3583, 0.5894, 0.3608, 0.5792, 0.3712, 0.6335, 0.37, 0.6375, 0.342, 0.6584, 0.3439, 0.6482, 0.3662, 0.642, 0.3656, 0.6462, 0.3608, 0.5792, 0.3627, 0.5726, 0.3725, 0.6309, 0.3712, 0.6335, 0.3439, 0.6482, 0.35, 0.6202, 0.3667, 0.6398, 0.3662, 0.642, 0.3409, 0.6706, 0.3409, 0.6655, 0.3655, 0.6498, 0.3663, 0.6528, 0.3516, 0.6191, 0.3583, 0.5894, 0.37, 0.6375, 0.3695, 0.64, 0.3655, 0.6498, 0.3664, 0.6481, 0.3675, 0.6509, 0.3663, 0.6528, 0.3656, 0.6462, 0.3662, 0.642, 0.3678, 0.6443, 0.3664, 0.6481, 0.3695, 0.64, 0.37, 0.6375, 0.3718, 0.639, 0.3712, 0.6419, 0.3701, 0.6436, 0.3693, 0.6465, 0.3678, 0.6443, 0.3684, 0.6417, 0.3725, 0.6309, 0.3724, 0.6339, 0.3712, 0.6335, 0.3724, 0.6339, 0.3718, 0.639, 0.37, 0.6375, 0.3712, 0.6335, 0.3664, 0.6481, 0.3655, 0.6498, 0.3656, 0.6462, 0.3664, 0.6481, 0.3678, 0.6443, 0.3693, 0.6465, 0.3675, 0.6509, 0.3684, 0.6417, 0.3678, 0.6443, 0.3662, 0.642, 0.3667, 0.6398, 0.3256, 0.5889, 0.3353, 0.5455, 0.3583, 0.5894, 0.3516, 0.6191, 0.2681, 0.5398, 0.2687, 0.5384, 0.2895, 0.6128, 0.2881, 0.616, 0.2881, 0.616, 0.2895, 0.6128, 0.3128, 0.6501, 0.3119, 0.6547, 0.3119, 0.6547, 0.3128, 0.6501, 0.3409, 0.6655, 0.3409, 0.6706, 0.27, 0.5316, 0.2708, 0.5278, 0.3003, 0.5623, 0.293, 0.5973, 0.293, 0.5973, 0.3003, 0.5623, 0.3254, 0.5915, 0.3165, 0.6326, 0.3165, 0.6326, 0.3254, 0.5915, 0.35, 0.6202, 0.3439, 0.6482, 0.2722, 0.5174, 0.2727, 0.5148, 0.3109, 0.5044, 0.3097, 0.5113, 0.3097, 0.5113, 0.3109, 0.5044, 0.3393, 0.5277, 0.3376, 0.5348, 0.3376, 0.5348, 0.3393, 0.5277, 0.3627, 0.5726, 0.3608, 0.5792, 0.2693, 0.5356, 0.27, 0.5316, 0.293, 0.5973, 0.2911, 0.6066, 0.2911, 0.6066, 0.293, 0.5973, 0.3165, 0.6326, 0.3143, 0.6429, 0.3143, 0.6429, 0.3165, 0.6326, 0.3439, 0.6482, 0.342, 0.6584, 0.2713, 0.5211, 0.2722, 0.5174, 0.3097, 0.5113, 0.3076, 0.521, 0.3076, 0.521, 0.3097, 0.5113, 0.3376, 0.5348, 0.3353, 0.5455, 0.3353, 0.5455, 0.3376, 0.5348, 0.3608, 0.5792, 0.3583, 0.5894, 0.2687, 0.5384, 0.2693, 0.5356, 0.2911, 0.6066, 0.2895, 0.6128, 0.2895, 0.6128, 0.2911, 0.6066, 0.3143, 0.6429, 0.3128, 0.6501, 0.3128, 0.6501, 0.3143, 0.6429, 0.342, 0.6584, 0.3409, 0.6655, 0.2683, 0.5372, 0.2689, 0.5342, 0.2693, 0.5356, 0.2687, 0.5384, 0.2707, 0.5214, 0.2716, 0.5177, 0.2722, 0.5174, 0.2713, 0.5211, 0.2689, 0.5342, 0.2697, 0.5302, 0.27, 0.5316, 0.2693, 0.5356, 0.2716, 0.5177, 0.2721, 0.515, 0.2727, 0.5148, 0.2722, 0.5174, 0.2697, 0.5302, 0.2704, 0.5273, 0.2708, 0.5278, 0.27, 0.5316, 0.2677, 0.5389, 0.2683, 0.5372, 0.2687, 0.5384, 0.2681, 0.5398, 0.2701, 0.5243, 0.2707, 0.5214, 0.2713, 0.5211, 0.2705, 0.5247, 0.246, 0.507, 0.2465, 0.5021, 0.2676, 0.5363, 0.2672, 0.5382, 0.2479, 0.4926, 0.2484, 0.4903, 0.2697, 0.5265, 0.2691, 0.5295, 0.249, 0.487, 0.2506, 0.4813, 0.2709, 0.5169, 0.2701, 0.5206, 0.2483, 0.4901, 0.249, 0.487, 0.2701, 0.5206, 0.2694, 0.5235, 0.2465, 0.5021, 0.2471, 0.4973, 0.2683, 0.5334, 0.2676, 0.5363, 0.2506, 0.4813, 0.2524, 0.4758, 0.2715, 0.5142, 0.2709, 0.5169, 0.2471, 0.4973, 0.2479, 0.4926, 0.2691, 0.5295, 0.2683, 0.5334, 0.8658, 0.7838, 0.8722, 0.7928, 0.8637, 0.8622, 0.8494, 0.8442, 0.8494, 0.8442, 0.8637, 0.8622, 0.8501, 0.9706, 0.8231, 0.9411, 0.8807, 0.7288, 0.8816, 0.738, 0.8795, 0.7378, 0.8637, 0.8622, 0.8953, 0.8649, 0.9088, 0.9698, 0.8501, 0.9706, 0.8722, 0.7928, 0.8871, 0.7948, 0.8953, 0.8649, 0.8637, 0.8622, 0.8807, 0.7288, 0.8834, 0.7357, 0.8816, 0.738, 0.8953, 0.8649, 0.9229, 0.8301, 0.9565, 0.8999, 0.9088, 0.9698, 0.8871, 0.7948, 0.9006, 0.7787, 0.9229, 0.8301, 0.8953, 0.8649, 0.8807, 0.7288, 0.8846, 0.7316, 0.8834, 0.7357, 0.6013, 0.4199, 0.6001, 0.4232, 0.5955, 0.4151, 0.5966, 0.4115, 0.9006, 0.7787, 0.9088, 0.7489, 0.9384, 0.7658, 0.9229, 0.8301, 0.9384, 0.7658, 0.9394, 0.6956, 0.9822, 0.6681, 0.9822, 0.7944, 0.9088, 0.7489, 0.9094, 0.7139, 0.9394, 0.6956, 0.9384, 0.7658, 0.8807, 0.7288, 0.8846, 0.7267, 0.8846, 0.7316, 0.9094, 0.7139, 0.9025, 0.6824, 0.9253, 0.6325, 0.9394, 0.6956, 0.8807, 0.7288, 0.8836, 0.7225, 0.8846, 0.7267, 0.9394, 0.6956, 0.9253, 0.6325, 0.9552, 0.5638, 0.9822, 0.6681, 0.8807, 0.7288, 0.8828, 0.7211, 0.8836, 0.7225, 0.8996, 0.719, 0.8949, 0.6983, 0.9025, 0.6824, 0.9094, 0.7139, 0.8992, 0.7421, 0.8996, 0.719, 0.9094, 0.7139, 0.9088, 0.7489, 0.8938, 0.7617, 0.8992, 0.7421, 0.9088, 0.7489, 0.9006, 0.7787, 0.8849, 0.7723, 0.8938, 0.7617, 0.9006, 0.7787, 0.8871, 0.7948, 0.875, 0.7712, 0.8849, 0.7723, 0.8871, 0.7948, 0.8722, 0.7928, 0.8708, 0.7651, 0.875, 0.7712, 0.8722, 0.7928, 0.8658, 0.7838, 0.8786, 0.7366, 0.8795, 0.7378, 0.8777, 0.7508, 0.8756, 0.7477, 0.8756, 0.7477, 0.8777, 0.7508, 0.875, 0.7712, 0.8708, 0.7651, 0.8795, 0.7378, 0.8816, 0.738, 0.8828, 0.7513, 0.8777, 0.7508, 0.8777, 0.7508, 0.8828, 0.7513, 0.8849, 0.7723, 0.875, 0.7712, 0.8816, 0.738, 0.8834, 0.7357, 0.8874, 0.7458, 0.8828, 0.7513, 0.8828, 0.7513, 0.8874, 0.7458, 0.8938, 0.7617, 0.8849, 0.7723, 0.8834, 0.7357, 0.8846, 0.7316, 0.8902, 0.7357, 0.8874, 0.7458, 0.8603, 0.5048, 0.8602, 0.5032, 0.8649, 0.5008, 0.8651, 0.5024, 0.8846, 0.7316, 0.8846, 0.7267, 0.8904, 0.7238, 0.8902, 0.7357, 0.8902, 0.7357, 0.8904, 0.7238, 0.8996, 0.719, 0.8992, 0.7421, 0.8846, 0.7267, 0.8836, 0.7225, 0.888, 0.7131, 0.8904, 0.7238, 0.8904, 0.7238, 0.888, 0.7131, 0.8949, 0.6983, 0.8996, 0.719, 0.6205, 0.5075, 0.6379, 0.5874, 0.6191, 0.606, 0.612, 0.517, 0.6379, 0.5874, 0.6658, 0.7158, 0.6306, 0.7453, 0.6191, 0.606, 0.6191, 0.606, 0.6306, 0.7453, 0.5572, 0.7294, 0.5795, 0.6007, 0.612, 0.517, 0.6191, 0.606, 0.5795, 0.6007, 0.5932, 0.5153, 0.5795, 0.6007, 0.5572, 0.7294, 0.5, 0.6309, 0.5467, 0.5487, 0.5932, 0.5153, 0.5795, 0.6007, 0.5467, 0.5487, 0.5772, 0.4915, 0.5467, 0.5487, 0.5, 0.6309, 0.4732, 0.483, 0.5299, 0.4664, 0.5772, 0.4915, 0.5467, 0.5487, 0.5299, 0.4664, 0.5685, 0.4521, 0.5299, 0.4664, 0.4732, 0.483, 0.4817, 0.3285, 0.533, 0.3767, 0.5685, 0.4521, 0.5299, 0.4664, 0.533, 0.3767, 0.5695, 0.408, 0.5695, 0.408, 0.533, 0.3767, 0.5541, 0.3022, 0.5798, 0.3705, 0.533, 0.3767, 0.4817, 0.3285, 0.5207, 0.2088, 0.5541, 0.3022, 0.5815, 0.4171, 0.5695, 0.408, 0.5798, 0.3705, 0.5884, 0.3925, 0.5809, 0.4462, 0.5685, 0.4521, 0.5695, 0.408, 0.5815, 0.4171, 0.5866, 0.4721, 0.5772, 0.4915, 0.5685, 0.4521, 0.5809, 0.4462, 0.5972, 0.4878, 0.5932, 0.5153, 0.5772, 0.4915, 0.5866, 0.4721, 0.6096, 0.4891, 0.612, 0.517, 0.5932, 0.5153, 0.5972, 0.4878, 0.6151, 0.4827, 0.6205, 0.5075, 0.612, 0.517, 0.6096, 0.4891, 0.6065, 0.4429, 0.6101, 0.4595, 0.6072, 0.4628, 0.6055, 0.444, 0.6101, 0.4595, 0.6151, 0.4827, 0.6096, 0.4891, 0.6072, 0.4628, 0.6055, 0.444, 0.6072, 0.4628, 0.6008, 0.4621, 0.6034, 0.4438, 0.6072, 0.4628, 0.6096, 0.4891, 0.5972, 0.4878, 0.6008, 0.4621, 0.6034, 0.4438, 0.6008, 0.4621, 0.5954, 0.4539, 0.6016, 0.4411, 0.6008, 0.4621, 0.5972, 0.4878, 0.5866, 0.4721, 0.5954, 0.4539, 0.6016, 0.4411, 0.5954, 0.4539, 0.5924, 0.4406, 0.6006, 0.4367, 0.5954, 0.4539, 0.5866, 0.4721, 0.5809, 0.4462, 0.5924, 0.4406, 0.6006, 0.4367, 0.5924, 0.4406, 0.5928, 0.4256, 0.6008, 0.4317, 0.5924, 0.4406, 0.5809, 0.4462, 0.5815, 0.4171, 0.5928, 0.4256, 0.6008, 0.4317, 0.5928, 0.4256, 0.5963, 0.413, 0.6019, 0.4276, 0.5928, 0.4256, 0.5815, 0.4171, 0.5884, 0.3925, 0.5963, 0.413, 0.5963, 0.413, 0.5884, 0.3925, 0.5941, 0.3858, 0.5992, 0.4096, 0.6019, 0.4276, 0.5963, 0.413, 0.5992, 0.4096, 0.6029, 0.4264, 0.5884, 0.3925, 0.5798, 0.3705, 0.5885, 0.3602, 0.5941, 0.3858, 0.5541, 0.3022, 0.5207, 0.2088, 0.5472, 0.1702, 0.5712, 0.2804, 0.5798, 0.3705, 0.5541, 0.3022, 0.5712, 0.2804, 0.5885, 0.3602, 0.888, 0.7131, 0.8858, 0.7099, 0.8907, 0.692, 0.8949, 0.6983, 0.8836, 0.7225, 0.8828, 0.7211, 0.8858, 0.7099, 0.888, 0.7131, 0.8949, 0.6983, 0.8907, 0.692, 0.8959, 0.6727, 0.9025, 0.6824, 0.9253, 0.6325, 0.9124, 0.6121, 0.9352, 0.5279, 0.9552, 0.5638, 0.9025, 0.6824, 0.8959, 0.6727, 0.9124, 0.6121, 0.9253, 0.6325, 0.8795, 0.7378, 0.8786, 0.7366, 0.8807, 0.7288, 0.8558, 0.5042, 0.8533, 0.5044, 0.852, 0.4947, 0.8568, 0.4943, 0.8651, 0.5024, 0.8649, 0.5008, 0.869, 0.4975, 0.8693, 0.4991, 0.8533, 0.506, 0.8533, 0.5044, 0.8558, 0.5042, 0.8559, 0.5058, 0.8559, 0.5058, 0.8558, 0.5042, 0.8602, 0.5032, 0.8603, 0.5048, 0.8692, 0.6317, 0.8588, 0.6338, 0.8559, 0.5058, 0.8603, 0.5048, 0.8607, 0.7353, 0.8588, 0.6338, 0.8692, 0.6317, 0.8768, 0.7411, 0.8514, 0.7364, 0.8529, 0.634, 0.8588, 0.6338, 0.8607, 0.7353, 0.8937, 0.7325, 0.8803, 0.626, 0.8899, 0.6177, 0.9077, 0.7118, 0.9525, 0.8459, 0.9565, 0.8999, 0.9229, 0.8301, 0.9391, 0.8232, 0.9446, 0.8006, 0.9384, 0.7658, 0.9822, 0.7944, 0.9597, 0.8139, 0.9391, 0.8232, 0.9229, 0.8301, 0.9384, 0.7658, 0.9446, 0.8006, 0.9597, 0.8139, 0.9822, 0.7944, 0.9565, 0.8999, 0.9525, 0.8459, 0.6147, 0.4601, 0.61, 0.4676, 0.6053, 0.4537, 0.6109, 0.4449, 0.6163, 0.4576, 0.6147, 0.4601, 0.6109, 0.4449, 0.6125, 0.4418, 0.6125, 0.4418, 0.6109, 0.4449, 0.6063, 0.4334, 0.6078, 0.43, 0.6078, 0.43, 0.6063, 0.4334, 0.6001, 0.4232, 0.6013, 0.4199, 0.6396, 0.3127, 0.6013, 0.4199, 0.5966, 0.4115, 0.6304, 0.2975, 0.702, 0.2098, 0.6535, 0.3244, 0.6396, 0.3127, 0.6764, 0.2053, 0.7174, 0.2486, 0.6624, 0.3476, 0.6535, 0.3244, 0.702, 0.2098, 0.7173, 0.3077, 0.6659, 0.3803, 0.6624, 0.3476, 0.7174, 0.2486, 0.8772, 0.7461, 0.8768, 0.7411, 0.8937, 0.7325, 0.8942, 0.7375, 0.8942, 0.7375, 0.8937, 0.7325, 0.9077, 0.7118, 0.9083, 0.7164, 0.8515, 0.7411, 0.8514, 0.7364, 0.8607, 0.7353, 0.8609, 0.74, 0.8609, 0.74, 0.8607, 0.7353, 0.8768, 0.7411, 0.8772, 0.7461, 0.6785, 0.1999, 0.6764, 0.2053, 0.6605, 0.1781, 0.6624, 0.1721, 0.7198, 0.3032, 0.7173, 0.3077, 0.7174, 0.2486, 0.7201, 0.2436, 0.7201, 0.2436, 0.7174, 0.2486, 0.702, 0.2098, 0.7045, 0.2038, 0.7045, 0.2038, 0.702, 0.2098, 0.6764, 0.2053, 0.6785, 0.1999, 0.8768, 0.7411, 0.8692, 0.6317, 0.8803, 0.626, 0.8937, 0.7325, 0.6535, 0.3244, 0.6078, 0.43, 0.6013, 0.4199, 0.6396, 0.3127, 0.6624, 0.3476, 0.6125, 0.4418, 0.6078, 0.43, 0.6535, 0.3244, 0.6659, 0.3803, 0.6163, 0.4576, 0.6125, 0.4418, 0.6624, 0.3476, 0.8588, 0.6338, 0.8529, 0.634, 0.8533, 0.506, 0.8559, 0.5058, 0.8899, 0.6177, 0.8803, 0.626, 0.8651, 0.5024, 0.8693, 0.4991, 0.8803, 0.626, 0.8692, 0.6317, 0.8603, 0.5048, 0.8651, 0.5024, 0.6764, 0.2053, 0.6396, 0.3127, 0.6304, 0.2975, 0.6605, 0.1781, 0.2713, 0.5197, 0.2719, 0.5205, 0.271, 0.5243, 0.2704, 0.5235, 0.268, 0.5302, 0.2686, 0.531, 0.268, 0.5335, 0.2674, 0.5329, 0.2719, 0.5168, 0.2726, 0.5176, 0.2719, 0.5205, 0.2713, 0.5197, 0.2993, 0.5583, 0.3256, 0.5889, 0.3162, 0.6326, 0.2912, 0.5959, 0.2705, 0.5247, 0.2993, 0.5583, 0.2912, 0.5959, 0.2697, 0.5284, 0.3604, 0.5764, 0.3695, 0.6314, 0.3683, 0.6338, 0.3586, 0.5827, 0.2694, 0.5235, 0.2701, 0.5243, 0.2694, 0.5272, 0.2688, 0.5264, 0.2688, 0.5264, 0.2694, 0.5272, 0.2686, 0.531, 0.268, 0.5302, 0.2704, 0.5235, 0.271, 0.5243, 0.2704, 0.5273, 0.2697, 0.5265, 0.2723, 0.5149, 0.2728, 0.5154, 0.2726, 0.5176, 0.2719, 0.5168, 0.3452, 0.6492, 0.369, 0.6424, 0.3683, 0.6471, 0.3431, 0.66, 0.3586, 0.5827, 0.3683, 0.6338, 0.3672, 0.6375, 0.3562, 0.5923, 0.3431, 0.66, 0.3683, 0.6471, 0.3681, 0.651, 0.342, 0.6674, 0.3562, 0.5923, 0.3672, 0.6375, 0.3667, 0.6398, 0.35, 0.6202, 0.3622, 0.5735, 0.371, 0.6312, 0.3695, 0.6314, 0.3604, 0.5764, 0.3516, 0.6191, 0.3695, 0.64, 0.369, 0.6424, 0.3452, 0.6492, 0.3695, 0.6314, 0.371, 0.6312, 0.3711, 0.6345, 0.3695, 0.6342, 0.3683, 0.6338, 0.3695, 0.6342, 0.3689, 0.639, 0.3672, 0.6375, 0.3695, 0.64, 0.3712, 0.6419, 0.3705, 0.6448, 0.369, 0.6424, 0.3701, 0.6436, 0.3684, 0.6417, 0.3689, 0.639, 0.3706, 0.6404, 0.3681, 0.651, 0.3683, 0.6471, 0.3691, 0.649, 0.3691, 0.649, 0.3683, 0.6471, 0.369, 0.6424, 0.3705, 0.6448, 0.3695, 0.6342, 0.3683, 0.6338, 0.3695, 0.6314, 0.3695, 0.6342, 0.3711, 0.6345, 0.3706, 0.6404, 0.3689, 0.639, 0.3684, 0.6417, 0.3667, 0.6398, 0.3672, 0.6375, 0.3689, 0.639, 0.3256, 0.5889, 0.3516, 0.6191, 0.3452, 0.6492, 0.3162, 0.6326, 0.2734, 0.5157, 0.3118, 0.5076, 0.3116, 0.5122, 0.2733, 0.5176, 0.3118, 0.5076, 0.3395, 0.5289, 0.3384, 0.5333, 0.3116, 0.5122, 0.3395, 0.5289, 0.3622, 0.5735, 0.3604, 0.5764, 0.3384, 0.5333, 0.2716, 0.524, 0.3082, 0.5279, 0.3003, 0.5623, 0.2708, 0.5278, 0.3082, 0.5279, 0.3345, 0.5507, 0.3254, 0.5915, 0.3003, 0.5623, 0.3345, 0.5507, 0.3562, 0.5923, 0.35, 0.6202, 0.3254, 0.5915, 0.2689, 0.5323, 0.2891, 0.6055, 0.2874, 0.6119, 0.2683, 0.5348, 0.2891, 0.6055, 0.3139, 0.6434, 0.3124, 0.6507, 0.2874, 0.6119, 0.3139, 0.6434, 0.3431, 0.66, 0.342, 0.6674, 0.3124, 0.6507, 0.2726, 0.5203, 0.3103, 0.5188, 0.3082, 0.5279, 0.2716, 0.524, 0.3103, 0.5188, 0.3368, 0.5405, 0.3345, 0.5507, 0.3082, 0.5279, 0.3368, 0.5405, 0.3586, 0.5827, 0.3562, 0.5923, 0.3345, 0.5507, 0.2697, 0.5284, 0.2912, 0.5959, 0.2891, 0.6055, 0.2689, 0.5323, 0.2912, 0.5959, 0.3162, 0.6326, 0.3139, 0.6434, 0.2891, 0.6055, 0.3162, 0.6326, 0.3452, 0.6492, 0.3431, 0.66, 0.3139, 0.6434, 0.2733, 0.5176, 0.3116, 0.5122, 0.3103, 0.5188, 0.2726, 0.5203, 0.3116, 0.5122, 0.3384, 0.5333, 0.3368, 0.5405, 0.3103, 0.5188, 0.3384, 0.5333, 0.3604, 0.5764, 0.3586, 0.5827, 0.3368, 0.5405, 0.2726, 0.5176, 0.2733, 0.5176, 0.2726, 0.5203, 0.2719, 0.5205, 0.2694, 0.5272, 0.2697, 0.5284, 0.2689, 0.5323, 0.2686, 0.531, 0.2719, 0.5205, 0.2726, 0.5203, 0.2716, 0.524, 0.271, 0.5243, 0.2686, 0.531, 0.2689, 0.5323, 0.2683, 0.5348, 0.268, 0.5335, 0.271, 0.5243, 0.2716, 0.524, 0.2708, 0.5278, 0.2704, 0.5273, 0.2728, 0.5154, 0.2734, 0.5157, 0.2733, 0.5176, 0.2726, 0.5176, 0.2701, 0.5243, 0.2705, 0.5247, 0.2697, 0.5284, 0.2694, 0.5272, 0.2528, 0.476, 0.2723, 0.5149, 0.2719, 0.5168, 0.2514, 0.4799, 0.2489, 0.488, 0.2704, 0.5235, 0.2697, 0.5265, 0.2484, 0.4903, 0.2477, 0.4932, 0.2688, 0.5264, 0.268, 0.5302, 0.2466, 0.4997, 0.2483, 0.4901, 0.2694, 0.5235, 0.2688, 0.5264, 0.2477, 0.4932, 0.2514, 0.4799, 0.2719, 0.5168, 0.2713, 0.5197, 0.2501, 0.4839, 0.2466, 0.4997, 0.268, 0.5302, 0.2674, 0.5329, 0.2458, 0.5063, 0.2501, 0.4839, 0.2713, 0.5197, 0.2704, 0.5235, 0.2489, 0.488, 0.6607, 0.1806, 0.6765, 0.2083, 0.6409, 0.3116, 0.6314, 0.2959, 0.6765, 0.2083, 0.702, 0.2128, 0.6552, 0.3231, 0.6409, 0.3116, 0.702, 0.2128, 0.7173, 0.2518, 0.6645, 0.3467, 0.6552, 0.3231, 0.7173, 0.2518, 0.7172, 0.3111, 0.6678, 0.3804, 0.6645, 0.3467, 0.6396, 0.3156, 0.6534, 0.3273, 0.6516, 0.3315, 0.6381, 0.3198, 0.6534, 0.3273, 0.6624, 0.3503, 0.6604, 0.3541, 0.6516, 0.3315, 0.6624, 0.3503, 0.6659, 0.383, 0.6639, 0.3861, 0.6604, 0.3541, 0.6303, 0.3003, 0.6396, 0.3156, 0.6381, 0.3198, 0.6289, 0.3048])
me_sphere_005.materials.append(mat_main)
me_sphere_005.use_remesh_fix_poles = True
me_sphere_005.use_remesh_preserve_attributes = False
me_sphere_005.use_mirror_vertex_groups = False
me_sphere_005.update()
me_sphere_001 = bpy.data.meshes.new('Sphere.001')
me_sphere_001.from_pydata([(0.1484, -0.3155, 0.5315), (0.124, -0.2976, 0.8219), (-0.1436, -0.3139, 0.5265), (-0.1288, -0.2962, 0.8176), (0.002422, -0.3448, 0.529), (-0.002422, -0.3271, 0.8198)], [], [(1, 5, 4, 0), (3, 2, 4, 5)])
me_sphere_001.polygons.foreach_set('use_smooth', [True] * 2)
_uv = me_sphere_001.uv_layers.new(name='UVMap')
_uv.uv.foreach_set('vector', [0.7256, 0.8671, 0.459, 0.8659, 0.4612, 0.1105, 0.769, 0.1119, 0.1925, 0.8648, 0.1534, 0.1092, 0.4612, 0.1105, 0.459, 0.8659])
me_sphere_001.materials.append(mat_face)
me_sphere_001.use_remesh_fix_poles = True
me_sphere_001.use_remesh_preserve_attributes = False
me_sphere_001.use_mirror_vertex_groups = False
me_sphere_001.update()
arm_armature = bpy.data.armatures.new('Armature')  # bones are not reproduced

# ---- objects
ob_body = bpy.data.objects.new('Body', me_sphere_005)
ob_face = bpy.data.objects.new('Face', me_sphere_001)
ob_turnip = bpy.data.objects.new('Turnip', arm_armature)

# ---- transforms, parenting, visibility, modifiers, constraints
ob_body.parent = ob_turnip
ob_body.location = (0.0, 0.0, 0.0)
ob_body.visible_shadow = False
ob_body.lineart.crease_threshold = 0.0
_vg = ob_body.vertex_groups.new(name='Leaf_1')
for _i, _w in zip([0, 2, 10, 30, 31, 32, 33, 34, 35, 37, 38, 40, 41, 42, 43, 44, 45, 46, 47, 48, 49, 50, 51, 52, 53, 54, 55, 56, 57, 58, 59, 60, 61, 62, 63, 64, 65, 74, 76, 102, 103, 104, 105, 106, 107, 136, 137, 138, 139, 140, 141, 142, 143, 144, 145, 146, 147, 148, 150, 152, 154, 156, 158, 179, 180, 181, 182, 183, 184, 185, 186, 187, 188, 189, 190, 191, 192, 193, 194, 195, 196, 197, 198, 199, 200, 201, 202, 203, 204, 205, 206, 207, 208, 209, 210, 211, 212, 213, 214, 216, 217, 221, 222, 223, 224, 225, 227, 228, 232, 233, 234, 235, 236, 245, 246, 247, 248, 255, 256, 261, 262, 263, 264, 273, 274, 275, 276, 277, 278, 279, 280, 319, 320, 321, 322, 325, 326, 327, 328, 329, 330, 331, 332, 333, 334], [0.0, 0.0, 0.006984, 0.0, 0.0, 0.4186, 0.07603, 0.0, 0.4643, 0.0, 0.4249, 0.0, 0.3707, 0.0, 0.0, 0.3406, 0.0, 0.0, 0.3209, 0.0, 0.0, 0.0, 0.0, 0.0, 0.0, 0.0, 3.015e-05, 0.0, 0.0, 0.0, 0.0, 0.0, 0.0, 0.0, 0.0, 0.0, 0.0, 0.01252, 0.0, 0.9524, 0.9115, 0.8858, 0.8849, 0.9107, 0.9501, 0.033, 0.0362, 0.03411, 0.01754, 0.01643, 0.04033, 0.9909, 0.995, 0.9889, 0.99, 0.9978, 0.9933, 0.0, 0.0, 0.0, 0.0, 0.0, 0.0, 0.0, 0.0, 0.4112, 0.0, 0.0, 0.4026, 0.0, 0.0, 0.3842, 0.0, 0.0, 0.4226, 0.0, 0.0, 0.4517, 0.0, 0.0, 0.3668, 0.0, 0.0, 0.0, 0.0, 0.0, 0.0, 0.0, 0.0003537, 0.0, 1.04e-05, 0.0, 0.03752, 0.0, 0.09701, 0.0, 0.01817, 0.0, 0.0, 0.00121, 0.0, 0.3616, 0.0, 0.0, 0.0, 0.0, 0.0, 0.0, 0.4099, 0.0, 0.0, 0.0004662, 0.0, 0.0, 0.0, 0.0, 0.0, 0.0, 0.0, 0.0, 0.0, 0.0, 0.0, 0.9524, 0.9115, 0.8858, 0.8849, 0.9107, 0.9501, 0.973, 0.9693, 0.033, 0.03621, 0.03412, 0.01754, 0.01643, 0.04033, 0.9947, 0.9959, 0.9946, 0.9957, 0.9978, 0.9968, 0.9955, 0.9985]): _vg.add([_i], _w, 'REPLACE')
_vg = ob_body.vertex_groups.new(name='Bone_L.003')
for _i, _w in zip([0, 2, 4, 6, 8, 10, 12, 13, 14, 15, 16, 17, 18, 20, 26, 28, 30, 31, 32, 33, 34, 35, 36, 37, 38, 39, 40, 41, 42, 43, 44, 45, 46, 47, 48, 49, 50, 51, 52, 53, 54, 55, 56, 57, 58, 59, 60, 61, 62, 63, 64, 65, 74, 75, 76, 77, 90, 91, 92, 93, 102, 103, 104, 105, 106, 107, 108, 109, 110, 111, 112, 113, 114, 115, 116, 117, 118, 119, 120, 121, 122, 123, 124, 125, 126, 127, 128, 129, 130, 131, 132, 133, 134, 135, 136, 137, 138, 139, 140, 141, 142, 143, 144, 145, 146, 147, 148, 150, 156, 158, 161, 166, 179, 180, 181, 182, 183, 184, 186, 187, 189, 190, 191, 192, 193, 194, 195, 196, 197, 198, 199, 200, 201, 202, 203, 204, 205, 206, 207, 208, 209, 210, 211, 212, 213, 214, 216, 217, 218, 220, 221, 222, 223, 224, 225, 227, 228, 229, 232, 233, 234, 235, 236, 273, 274, 275, 276, 277, 278, 279, 280, 281, 282, 283, 284, 285, 286, 287, 288, 289, 290, 291, 292, 293, 294, 295, 296, 297, 298, 299, 300, 301, 302, 303, 304, 305, 306, 307, 308, 309, 310, 311, 312, 313, 314, 315, 316, 317, 318, 319, 320, 321, 322, 323, 324, 325, 326, 327, 328, 329, 330, 331, 332, 333, 334, 335, 336, 337, 338], [0.2904, 0.6227, 0.8106, 0.827, 0.622, 0.2925, 0.09288, 0.1265, 0.1272, 0.1247, 0.1281, 0.09506, 0.01034, 0.02125, 0.02249, 0.01346, 0.5336, 0.3544, 0.34, 0.7657, 0.6492, 0.3419, 0.8579, 0.7816, 0.3435, 0.8673, 0.7818, 0.3435, 0.7569, 0.6467, 0.342, 0.5289, 0.3544, 0.34, 0.3536, 0.3938, 0.5481, 0.5485, 0.3949, 0.3534, 0.3429, 0.3415, 0.3464, 0.3471, 0.3861, 0.3567, 0.3863, 0.3568, 0.3474, 0.3474, 0.343, 0.3417, 0.9025, 0.7982, 0.9007, 0.801, 0.05927, 0.04788, 0.07248, 0.07102, 0.3386, 0.3386, 0.3386, 0.3386, 0.3386, 0.3386, 0.3385, 0.3385, 0.3385, 0.3384, 0.3385, 0.3384, 0.3384, 0.3384, 0.3384, 0.3384, 0.3384, 0.3384, 0.3384, 0.3384, 0.3384, 0.3384, 0.3384, 0.3385, 0.3385, 0.3384, 0.3385, 0.3385, 0.3385, 0.3385, 0.3384, 0.3385, 0.3385, 0.3384, 0.3385, 0.3385, 0.3385, 0.3385, 0.3385, 0.3385, 0.339, 0.3389, 0.339, 0.3389, 0.3387, 0.3387, 0.1045, 0.03145, 0.03388, 0.107, 0.03465, 0.03983, 0.1907, 0.3162, 0.3374, 0.07715, 0.1639, 0.3357, 0.09913, 0.3345, 0.099, 0.3345, 0.08046, 0.165, 0.3357, 0.1927, 0.3161, 0.3374, 0.3253, 0.3016, 0.2232, 0.223, 0.301, 0.3255, 0.3326, 0.335, 0.3285, 0.3306, 0.3076, 0.325, 0.3075, 0.325, 0.3281, 0.3305, 0.3327, 0.335, 0.1801, 0.3354, 0.06877, 0.003217, 0.3387, 0.3351, 0.3383, 0.3383, 0.3378, 0.3358, 0.1759, 0.06458, 0.3386, 0.3351, 0.3382, 0.3381, 0.3376, 0.3385, 0.3385, 0.3385, 0.3385, 0.3385, 0.3385, 0.3385, 0.3385, 0.3385, 0.3385, 0.3385, 0.3384, 0.3385, 0.3384, 0.3384, 0.3384, 0.3384, 0.3384, 0.3384, 0.3384, 0.3384, 0.3384, 0.3384, 0.3384, 0.3384, 0.3384, 0.3384, 0.3384, 0.3384, 0.3385, 0.3385, 0.3385, 0.3385, 0.3384, 0.3384, 0.3385, 0.3385, 0.3385, 0.3385, 0.3384, 0.3384, 0.3385, 0.3385, 0.3385, 0.3385, 0.3384, 0.3385, 0.3385, 0.3385, 0.3385, 0.3385, 0.3385, 0.3385, 0.3385, 0.3382, 0.3383, 0.3382, 0.3383, 0.3384, 0.3384, 0.3386, 0.3386, 0.02394, 0.03624, 0.03551, 0.02964]): _vg.add([_i], _w, 'REPLACE')
_vg = ob_body.vertex_groups.new(name='Bone_L.004')
for _i, _w in zip([4, 6, 36, 39, 74, 75, 76, 77, 82, 83, 84, 85, 90, 91, 92, 93, 335, 336, 337, 338, 339, 340, 341, 342], [0.1653, 0.1491, 0.128, 0.1213, 0.02363, 0.04516, 0.02258, 0.03778, 0.07117, 0.12, 0.9241, 0.8732, 0.9179, 0.9462, 0.9275, 0.9423, 0.5087, 0.9258, 0.9078, 0.5189, 0.06, 0.03558, 0.462, 0.4366]): _vg.add([_i], _w, 'REPLACE')
_vg = ob_body.vertex_groups.new(name='Bone_L.005')
for _i, _w in zip([78, 79, 80, 81, 82, 83, 84, 85, 94, 95, 96, 97, 335, 336, 337, 338, 339, 340, 341, 342], [1.0, 1.0, 0.9999, 1.0, 0.9288, 0.88, 0.07554, 0.126, 1.0, 1.0, 0.9967, 1.0, 0.4644, 0.03777, 0.063, 0.44, 0.9416, 0.9646, 0.538, 0.5613]): _vg.add([_i], _w, 'REPLACE')
_vg = ob_body.vertex_groups.new(name='Bone_R.003')
for _i, _w in zip([0, 2, 8, 10, 12, 17, 30, 31, 32, 33, 34, 35, 37, 38, 40, 41, 42, 43, 44, 45, 46, 47, 48, 49, 50, 51, 52, 53, 54, 55, 56, 57, 58, 59, 60, 61, 62, 63, 64, 65, 102, 103, 104, 105, 106, 107, 108, 109, 110, 111, 112, 113, 114, 115, 116, 117, 118, 119, 120, 121, 122, 123, 124, 125, 126, 127, 128, 129, 130, 131, 132, 133, 134, 135, 136, 137, 138, 139, 140, 141, 142, 143, 144, 145, 146, 147, 148, 150, 152, 154, 156, 158, 161, 162, 163, 164, 165, 166, 167, 169, 175, 177, 179, 180, 181, 182, 183, 184, 185, 186, 187, 188, 189, 190, 191, 192, 193, 194, 195, 196, 197, 198, 199, 200, 201, 202, 203, 204, 205, 206, 207, 208, 209, 210, 211, 212, 213, 214, 216, 217, 218, 220, 221, 222, 223, 224, 225, 227, 228, 229, 232, 233, 234, 235, 236, 245, 246, 247, 248, 261, 262, 263, 264, 273, 274, 275, 276, 277, 278, 279, 280, 281, 282, 283, 284, 285, 286, 287, 288, 289, 290, 291, 292, 293, 294, 295, 296, 297, 298, 299, 300, 301, 302, 303, 304, 305, 306, 307, 308, 309, 310, 311, 312, 313, 314, 315, 316, 317, 318, 319, 320, 321, 322, 323, 324, 325, 326, 327, 328, 329, 330, 331, 332, 333, 334], [0.1045, 0.03145, 0.03388, 0.107, 0.03465, 0.03983, 0.1907, 0.3162, 0.3374, 0.07715, 0.1639, 0.3357, 0.09913, 0.3345, 0.099, 0.3345, 0.08046, 0.165, 0.3357, 0.1927, 0.3161, 0.3374, 0.3253, 0.3016, 0.2232, 0.223, 0.301, 0.3255, 0.3326, 0.335, 0.3285, 0.3306, 0.3076, 0.325, 0.3075, 0.325, 0.3281, 0.3305, 0.3327, 0.335, 0.3385, 0.3385, 0.3385, 0.3385, 0.3385, 0.3385, 0.3385, 0.3385, 0.3385, 0.3384, 0.3385, 0.3384, 0.3384, 0.3384, 0.3384, 0.3384, 0.3384, 0.3384, 0.3384, 0.3384, 0.3384, 0.3384, 0.3384, 0.3385, 0.3385, 0.3384, 0.3385, 0.3385, 0.3385, 0.3385, 0.3384, 0.3385, 0.3385, 0.3384, 0.3385, 0.3385, 0.3385, 0.3385, 0.3385, 0.3385, 0.3382, 0.3383, 0.3382, 0.3383, 0.3384, 0.3384, 0.2904, 0.6227, 0.8106, 0.827, 0.622, 0.2925, 0.09288, 0.1265, 0.1272, 0.1247, 0.1281, 0.09506, 0.01034, 0.02125, 0.02249, 0.01346, 0.5336, 0.3544, 0.34, 0.7657, 0.6492, 0.3419, 0.8579, 0.7816, 0.3435, 0.8673, 0.7818, 0.3435, 0.7569, 0.6467, 0.342, 0.5289, 0.3544, 0.34, 0.3536, 0.3938, 0.5481, 0.5485, 0.3949, 0.3534, 0.3429, 0.3415, 0.3464, 0.3471, 0.3861, 0.3567, 0.3863, 0.3568, 0.3474, 0.3474, 0.343, 0.3417, 0.1801, 0.3354, 0.06877, 0.003217, 0.3387, 0.3351, 0.3383, 0.3383, 0.3378, 0.3358, 0.1759, 0.06458, 0.3386, 0.3351, 0.3382, 0.3381, 0.3376, 0.9025, 0.7982, 0.9007, 0.801, 0.05927, 0.04788, 0.07248, 0.07102, 0.3386, 0.3386, 0.3386, 0.3386, 0.3386, 0.3386, 0.3385, 0.3385, 0.3385, 0.3385, 0.3385, 0.3384, 0.3385, 0.3384, 0.3384, 0.3384, 0.3384, 0.3384, 0.3384, 0.3384, 0.3384, 0.3384, 0.3384, 0.3384, 0.3384, 0.3384, 0.3384, 0.3384, 0.3384, 0.3385, 0.3385, 0.3385, 0.3385, 0.3384, 0.3384, 0.3385, 0.3385, 0.3385, 0.3385, 0.3384, 0.3384, 0.3385, 0.3385, 0.3385, 0.3385, 0.3384, 0.3385, 0.3385, 0.3385, 0.3385, 0.3385, 0.3385, 0.3385, 0.3385, 0.339, 0.3389, 0.339, 0.3389, 0.3387, 0.3387, 0.3386, 0.3386]): _vg.add([_i], _w, 'REPLACE')
_vg = ob_body.vertex_groups.new(name='Bone_R.004')
for _i, _w in zip([152, 154, 185, 188, 245, 246, 247, 248, 253, 254, 255, 256, 261, 262, 263, 264], [0.1653, 0.1491, 0.128, 0.1213, 0.02363, 0.04516, 0.02258, 0.03778, 0.07117, 0.12, 0.9241, 0.8732, 0.9179, 0.9462, 0.9275, 0.9423]): _vg.add([_i], _w, 'REPLACE')
_vg = ob_body.vertex_groups.new(name='Bone_R.005')
for _i, _w in zip([249, 250, 251, 252, 253, 254, 255, 256, 265, 266, 267, 268], [1.0, 1.0, 0.9999, 1.0, 0.9288, 0.88, 0.07554, 0.126, 1.0, 1.0, 0.9967, 1.0]): _vg.add([_i], _w, 'REPLACE')
_vg = ob_body.vertex_groups.new(name='Bone_L')
for _i, _w in zip([0, 1, 2, 3, 5, 7, 8, 9, 10, 11, 12, 13, 14, 15, 16, 17, 18, 19, 20, 21, 22, 23, 24, 25, 26, 27, 28, 29, 75, 77, 86, 87, 88, 89, 148, 149, 151, 153, 155, 157, 158, 159, 160, 161, 162, 165, 166, 167, 168, 169, 170, 175, 176, 177, 178, 215, 216, 218, 219, 220, 226, 228, 229, 230, 231], [0.05976, 0.5775, 0.08723, 0.6973, 0.7596, 0.7594, 0.08898, 0.696, 0.06166, 0.5751, 0.1838, 0.3755, 0.4173, 0.42, 0.3777, 0.1909, 0.2851, 0.5512, 0.5564, 0.7615, 0.4833, 0.8584, 0.488, 0.8634, 0.56, 0.7591, 0.2947, 0.551, 0.05966, 0.06006, 0.02354, 0.007644, 0.007564, 0.001153, 0.01252, 0.3459, 0.2337, 0.1765, 0.1768, 0.2346, 0.01663, 0.3467, 0.4781, 0.09169, 0.02177, 0.02452, 0.09692, 0.2273, 0.215, 0.07818, 0.09247, 0.07976, 0.09591, 0.2291, 0.2225, 0.4601, 0.04301, 0.1344, 0.3475, 0.2376, 0.4614, 0.03724, 0.1249, 0.3377, 0.2268]): _vg.add([_i], _w, 'REPLACE')
_vg = ob_body.vertex_groups.new(name='Bone_L.001')
for _i, _w in zip([0, 2, 5, 7, 8, 10, 12, 13, 14, 15, 16, 17, 18, 19, 20, 21, 22, 23, 24, 25, 26, 27, 28, 29, 70, 71, 72, 73, 75, 77, 86, 87, 88, 89, 161, 166, 218, 219, 220, 229, 231], [0.0252, 0.06771, 0.01159, 0.01162, 0.06905, 0.02663, 0.1046, 0.2941, 0.4007, 0.4028, 0.2935, 0.108, 0.07455, 0.02471, 0.1914, 0.06487, 0.4863, 0.1119, 0.4839, 0.1088, 0.191, 0.06611, 0.0773, 0.02811, 0.9984, 0.9974, 0.9979, 0.9966, 0.0551, 0.05514, 0.9613, 0.9696, 0.9703, 0.9735, 0.00226, 0.006519, 0.05642, 0.001851, 0.03992, 0.05249, 0.03352]): _vg.add([_i], _w, 'REPLACE')
_vg = ob_body.vertex_groups.new(name='Bone_L.002')
for _i, _w in zip([66, 67, 68, 69, 98, 99, 100, 101], [0.9999, 0.9999, 0.9999, 0.9999, 0.9981, 0.9985, 0.9983, 0.9979]): _vg.add([_i], _w, 'REPLACE')
_vg = ob_body.vertex_groups.new(name='Bone_R')
for _i, _w in zip([0, 1, 3, 5, 7, 9, 10, 11, 12, 13, 16, 17, 18, 19, 20, 21, 26, 27, 28, 29, 148, 149, 150, 151, 153, 155, 156, 157, 158, 159, 160, 161, 162, 163, 164, 165, 166, 167, 168, 169, 170, 171, 172, 173, 174, 175, 176, 177, 178, 215, 216, 218, 219, 220, 226, 228, 229, 230, 231, 246, 248, 257, 258, 259, 260], [0.01252, 0.3459, 0.2337, 0.1765, 0.1768, 0.2346, 0.01663, 0.3467, 0.09169, 0.02177, 0.02452, 0.09692, 0.2273, 0.215, 0.07818, 0.09247, 0.07976, 0.09591, 0.2291, 0.2225, 0.05976, 0.5775, 0.08723, 0.6973, 0.7596, 0.7594, 0.08898, 0.696, 0.06166, 0.5751, 0.4781, 0.1838, 0.3755, 0.4173, 0.42, 0.3777, 0.1909, 0.2851, 0.5512, 0.5564, 0.7615, 0.4833, 0.8584, 0.488, 0.8634, 0.56, 0.7591, 0.2947, 0.551, 0.4601, 0.04301, 0.1344, 0.3475, 0.2376, 0.4614, 0.03724, 0.1249, 0.3377, 0.2268, 0.05966, 0.06006, 0.02354, 0.007644, 0.007564, 0.001153]): _vg.add([_i], _w, 'REPLACE')
_vg = ob_body.vertex_groups.new(name='Bone_R.001')
for _i, _w in zip([12, 17, 148, 150, 153, 155, 156, 158, 161, 162, 163, 164, 165, 166, 167, 168, 169, 170, 171, 172, 173, 174, 175, 176, 177, 178, 218, 219, 220, 229, 231, 241, 242, 243, 244, 246, 248, 257, 258, 259, 260], [0.00226, 0.006519, 0.0252, 0.06771, 0.01159, 0.01162, 0.06905, 0.02663, 0.1046, 0.2941, 0.4007, 0.4028, 0.2935, 0.108, 0.07455, 0.02471, 0.1914, 0.06487, 0.4863, 0.1119, 0.4839, 0.1088, 0.191, 0.06611, 0.0773, 0.02811, 0.05642, 0.001851, 0.03992, 0.05249, 0.03352, 0.9984, 0.9974, 0.9979, 0.9966, 0.0551, 0.05514, 0.9613, 0.9696, 0.9703, 0.9735]): _vg.add([_i], _w, 'REPLACE')
_vg = ob_body.vertex_groups.new(name='Bone_R.002')
for _i, _w in zip([237, 238, 239, 240, 269, 270, 271, 272], [0.9999, 0.9999, 0.9999, 0.9999, 0.9981, 0.9985, 0.9983, 0.9979]): _vg.add([_i], _w, 'REPLACE')
_vg = ob_body.vertex_groups.new(name='Spine')
for _i, _w in zip([0, 1, 2, 3, 4, 5, 6, 7, 8, 9, 10, 11, 12, 13, 14, 15, 16, 17, 18, 19, 20, 21, 22, 23, 24, 25, 26, 27, 28, 29, 30, 31, 33, 34, 36, 37, 39, 40, 42, 43, 45, 46, 48, 49, 50, 51, 52, 53, 54, 55, 56, 57, 58, 59, 60, 61, 62, 63, 64, 65, 74, 75, 76, 77, 148, 149, 150, 151, 152, 153, 154, 155, 156, 157, 158, 159, 160, 161, 162, 163, 164, 165, 166, 167, 168, 169, 170, 171, 172, 173, 174, 175, 176, 177, 178, 179, 180, 182, 183, 185, 186, 188, 189, 191, 192, 194, 195, 197, 198, 199, 200, 201, 202, 203, 204, 205, 206, 207, 208, 209, 210, 211, 212, 213, 214, 215, 216, 217, 218, 219, 220, 222, 223, 224, 225, 226, 227, 228, 229, 230, 231, 233, 234, 235, 236, 245, 246, 247, 248], [0.8112, 0.8574, 0.68, 0.8299, 0.04808, 0.7873, 0.03781, 0.7846, 0.6765, 0.8244, 0.8063, 0.8485, 0.7827, 0.6347, 0.2626, 0.2568, 0.6276, 0.7704, 0.743, 0.7809, 0.5332, 0.6298, 0.1332, 0.2095, 0.1273, 0.199, 0.5229, 0.6192, 0.7268, 0.7652, 0.7876, 0.6701, 0.6628, 0.6205, 0.02678, 0.5119, 0.02353, 0.5158, 0.6649, 0.6197, 0.7875, 0.6713, 0.2876, 0.2721, 0.2499, 0.2514, 0.2758, 0.2965, 0.1569, 0.07229, 0.1512, 0.07049, 0.1453, 0.06951, 0.1464, 0.0702, 0.1548, 0.07279, 0.1642, 0.07635, 0.1792, 0.2616, 0.1836, 0.2591, 0.8112, 0.8574, 0.68, 0.8299, 0.04808, 0.7873, 0.03781, 0.7846, 0.6765, 0.8244, 0.8063, 0.8485, 0.8689, 0.7827, 0.6347, 0.2626, 0.2568, 0.6276, 0.7704, 0.743, 0.7809, 0.5332, 0.6298, 0.1332, 0.2095, 0.1273, 0.199, 0.5229, 0.6192, 0.7268, 0.7652, 0.7876, 0.6701, 0.6628, 0.6205, 0.02678, 0.5119, 0.02353, 0.5158, 0.6649, 0.6197, 0.7875, 0.6713, 0.2876, 0.2721, 0.2499, 0.2514, 0.2758, 0.2965, 0.1569, 0.07229, 0.1512, 0.07049, 0.1453, 0.06951, 0.1464, 0.0702, 0.1548, 0.07279, 0.1642, 0.07635, 0.8528, 0.8259, 0.8059, 0.7922, 0.7892, 0.7582, 0.6798, 0.3011, 0.07675, 0.166, 0.8634, 0.8064, 0.8331, 0.8094, 0.8071, 0.778, 0.6782, 0.2873, 0.07219, 0.1565, 0.1792, 0.2616, 0.1836, 0.2591]): _vg.add([_i], _w, 'REPLACE')
_vg = ob_body.vertex_groups.new(name='Upper_Leg.L')
for _i, _w in zip([0, 1, 2, 3, 4, 5, 6, 7, 8, 9, 10, 11, 12, 13, 14, 15, 16, 17, 18, 19, 20, 21, 22, 23, 24, 25, 26, 27, 28, 29, 31, 33, 36, 39, 42, 70, 71, 72, 73, 75, 77, 78, 79, 80, 81, 82, 83, 84, 85, 86, 87, 88, 89, 90, 91, 92, 93, 94, 95, 96, 97, 98, 99, 100, 101, 148, 149, 151, 153, 155, 157, 158, 159, 160, 161, 166, 167, 168, 169, 170, 172, 175, 176, 177, 178, 179, 180, 215, 216, 218, 219, 220, 226, 227, 228, 229, 230, 231, 233, 260, 335, 336, 337, 338, 339, 340, 341, 342], [0.0, 0.0, 0.0, 0.0, 0.0, 0.0, 0.0, 0.0, 0.0, 0.0, 0.0, 0.0, 0.0, 0.0, 0.0, 0.0, 0.0, 0.0, 0.0, 0.0, 0.0, 0.0, 0.0006008, 0.0, 0.0, 0.0, 0.0, 0.0, 0.0, 0.0, 0.0, 0.0, 0.0, 0.0, 0.0009442, 0.3274, 0.2064, 0.221, 0.3078, 0.0, 0.0, 0.0, 0.0, 0.0, 0.0, 0.0, 0.0, 0.0, 0.0, 0.967, 0.9053, 0.7385, 0.713, 0.0, 0.0, 0.0, 0.0, 0.0, 0.0, 0.0, 0.0, 0.0, 0.0, 0.0, 0.0, 0.0, 0.0, 0.0, 0.0, 0.0, 0.0, 0.0, 0.0, 0.0, 0.03022, 0.0, 0.05613, 0.0, 0.005319, 0.0, 0.0, 0.01068, 0.0, 0.0, 0.0, 0.0, 0.0, 0.0, 0.0, 0.0, 0.0, 0.0, 0.0, 0.0, 0.0, 0.0, 0.0, 0.02295, 0.0, 0.0, 0.0, 0.0, 0.0, 0.0, 0.0, 0.0, 0.0, 0.0]): _vg.add([_i], _w, 'REPLACE')
_vg = ob_body.vertex_groups.new(name='Lower_Leg.L')
for _i, _w in zip([66, 67, 68, 69, 98, 99, 100, 101], [0.9999, 0.9999, 0.9999, 0.9999, 0.9977, 0.9988, 0.9986, 0.9976]): _vg.add([_i], _w, 'REPLACE')
_vg = ob_body.vertex_groups.new(name='Upper_Arm.L')
for _i, _w in zip([0, 1, 2, 3, 4, 5, 6, 7, 8, 9, 10, 11, 12, 13, 14, 15, 16, 17, 18, 19, 20, 21, 22, 23, 24, 25, 26, 27, 28, 29, 30, 31, 32, 33, 34, 35, 36, 37, 38, 39, 40, 41, 42, 43, 44, 45, 46, 47, 48, 49, 50, 51, 52, 53, 54, 55, 56, 57, 58, 59, 60, 61, 62, 63, 64, 65, 70, 71, 74, 75, 76, 77, 82, 83, 84, 85, 86, 87, 88, 89, 90, 91, 92, 93, 102, 103, 104, 105, 106, 107, 136, 137, 138, 139, 140, 141, 142, 143, 144, 145, 146, 147, 149, 151, 153, 155, 157, 158, 159, 160, 165, 166, 168, 169, 170, 171, 172, 173, 174, 175, 176, 177, 178, 180, 181, 184, 187, 190, 193, 194, 195, 196, 197, 201, 202, 203, 204, 205, 206, 208, 210, 211, 212, 213, 214, 215, 216, 217, 218, 219, 220, 221, 222, 223, 224, 225, 226, 227, 228, 229, 230, 231, 232, 233, 234, 235, 236, 257, 258, 259, 260, 273, 274, 275, 276, 277, 278, 279, 280, 321, 323, 324, 326, 327, 328, 329, 330, 331, 332, 333, 334, 335, 336, 337, 338, 339, 340, 341, 342], [0.0, 0.0, 0.0, 0.0, 0.0, 0.0, 0.01081, 0.0, 0.0, 0.0, 0.0, 0.0, 0.0, 0.0, 0.0, 0.0, 0.0, 0.0, 0.0, 0.0, 0.0, 0.0, 0.0, 0.0, 0.0, 0.0, 0.0, 0.0, 0.0, 0.0, 0.0, 0.0, 0.0, 0.0, 0.0, 0.0, 0.0, 0.0, 0.0, 0.0004179, 0.0, 0.0, 0.0, 0.0, 0.0, 0.0, 0.0, 0.0, 0.0, 0.0, 0.0, 0.0, 0.0, 0.0, 0.0, 0.0, 0.0, 0.0, 0.0, 0.0, 0.0, 0.0, 0.0, 0.0, 0.0, 0.0, 0.0, 0.0, 0.0, 0.0, 0.0, 0.0, 0.0, 0.0, 0.05789, 0.0, 0.0, 0.0, 0.0, 0.0, 0.6282, 0.9484, 0.9428, 0.8496, 0.0, 0.0, 0.0, 0.0, 0.0, 0.0, 0.0, 0.0, 0.0, 0.0, 0.0, 0.0, 0.0, 0.0, 0.0, 0.0, 0.0, 0.0, 0.0, 0.0, 0.0, 0.0, 0.0, 0.0, 0.0, 0.0, 0.0, 0.0, 0.0, 0.0, 0.0, 0.0, 0.0, 0.0, 0.0, 0.0, 0.0, 0.0, 0.0, 0.0, 0.0, 0.0, 0.0, 0.0, 0.0, 0.0, 0.0, 0.0, 0.0, 0.0, 0.0, 0.0, 0.0, 0.0, 0.0, 0.0, 0.0, 0.0, 0.0, 0.0, 0.0, 0.0, 0.0, 0.0, 0.0, 0.0, 0.0, 0.0, 0.0, 0.0, 0.0, 0.0, 0.0, 0.0, 0.02574, 0.0, 0.0, 0.0, 0.0, 0.0, 0.0, 0.0, 0.0, 0.0, 0.0, 0.0, 0.0, 0.0, 0.0, 0.0, 0.0, 0.0, 0.0, 0.0, 0.0, 0.0, 0.0, 0.0, 0.0, 0.0, 0.0, 0.0, 0.0, 0.0, 0.0, 0.0, 0.0, 0.4105, 0.9287, 0.7959, 0.01605, 0.0, 0.0, 0.0, 0.0]): _vg.add([_i], _w, 'REPLACE')
_vg = ob_body.vertex_groups.new(name='Lower_Arm.L')
for _i, _w in zip([1, 3, 4, 5, 6, 7, 8, 9, 10, 11, 15, 16, 17, 19, 21, 22, 23, 24, 25, 26, 27, 28, 29, 42, 43, 45, 46, 52, 53, 78, 79, 80, 81, 82, 83, 84, 85, 86, 87, 88, 89, 90, 91, 92, 93, 94, 95, 96, 97, 149, 151, 153, 155, 157, 158, 159, 160, 166, 168, 170, 172, 174, 175, 176, 177, 178, 192, 194, 195, 201, 202, 209, 210, 211, 212, 213, 214, 215, 216, 217, 218, 219, 220, 222, 223, 224, 225, 226, 230, 259, 260, 335, 336, 337, 338, 339, 340, 341, 342], [0.0, 0.0, 0.0, 0.0, 0.0, 0.0, 0.0, 0.0, 0.0, 0.0, 0.0, 0.0, 0.0, 0.0, 0.0, 0.0, 0.0, 0.0, 0.0, 0.0, 0.0, 0.0, 0.0, 0.0, 0.0, 0.0, 0.0, 0.0, 0.0, 1.0, 1.0, 1.0, 1.0, 0.6821, 0.634, 0.6181, 0.556, 0.0, 0.0, 0.0, 0.0, 0.0, 0.0, 0.0, 0.0, 1.0, 1.0, 1.0, 1.0, 0.0, 0.0, 0.0, 0.0, 0.0, 0.0, 0.0, 0.0, 0.0, 0.0, 0.0, 0.0, 0.0, 0.0, 0.0, 0.0, 0.0, 0.0, 0.0, 0.0, 0.0, 0.0, 0.0, 0.0, 0.0, 0.0, 0.0, 0.0, 0.0, 0.0, 0.0, 0.0, 0.0, 0.0, 0.0, 0.0, 0.0, 0.0, 0.0, 0.0, 0.0, 0.0, 0.4431, 0.2674, 0.06991, 0.2733, 0.7636, 0.8102, 0.719, 0.6819]): _vg.add([_i], _w, 'REPLACE')
_vg = ob_body.vertex_groups.new(name='Upper_Leg.R')
for _i, _w in zip([0, 1, 3, 5, 7, 9, 11, 12, 13, 17, 18, 19, 20, 21, 23, 26, 27, 28, 29, 30, 148, 149, 150, 151, 152, 153, 154, 155, 156, 157, 158, 159, 160, 161, 162, 163, 164, 165, 166, 167, 168, 169, 170, 171, 172, 173, 174, 175, 176, 177, 178, 179, 182, 185, 189, 191, 192, 194, 195, 200, 201, 202, 209, 211, 212, 213, 215, 216, 217, 218, 219, 220, 226, 227, 228, 229, 230, 231, 237, 238, 239, 240, 241, 242, 243, 244, 245, 246, 248, 257, 258, 259, 260, 261, 262, 263, 264, 269, 270, 271, 272], [0.0, 0.0, 0.0, 0.0, 0.0, 0.0, 0.0, 0.0, 0.0, 0.03967, 0.0, 0.0, 0.005319, 0.0, 0.0, 0.01068, 0.006674, 0.0455, 0.0, 0.0, 0.0, 0.0, 0.0, 0.0, 0.0, 0.0, 0.0, 0.0, 0.0, 0.0, 0.0, 0.0, 0.0, 0.0, 0.0, 0.0, 0.0, 0.0, 0.0, 0.0, 0.0, 0.0, 0.0, 0.0, 0.005845, 0.0, 0.0, 0.0, 0.0, 0.0, 0.0, 0.0, 0.0, 0.0, 0.0, 0.0, 0.0, 0.0, 0.0, 0.0, 0.0, 0.0, 0.0, 0.0, 0.0, 0.0, 0.0, 0.0, 0.0, 0.0, 0.0, 0.0, 0.0, 0.0, 0.0, 0.0, 0.0, 0.0, 0.0, 0.0, 0.0, 0.0, 0.1614, 0.2276, 0.1352, 0.1888, 0.0, 0.0, 0.0, 0.9099, 0.9326, 0.7494, 0.7322, 0.0, 0.0, 0.0, 0.0, 0.0, 0.0, 0.0, 0.0]): _vg.add([_i], _w, 'REPLACE')
_vg = ob_body.vertex_groups.new(name='Lower_Leg.R')
for _i, _w in zip([237, 238, 239, 240, 269, 270, 271, 272], [0.9999, 0.9999, 0.9999, 0.9999, 0.9977, 0.9988, 0.9986, 0.9976]): _vg.add([_i], _w, 'REPLACE')
_vg = ob_body.vertex_groups.new(name='Upper_Arm.R')
for _i, _w in zip([0, 1, 3, 5, 7, 9, 10, 11, 16, 17, 19, 21, 25, 26, 27, 28, 29, 30, 31, 32, 34, 35, 38, 41, 43, 44, 45, 46, 47, 48, 49, 50, 51, 52, 53, 54, 55, 56, 57, 58, 59, 60, 61, 62, 63, 64, 65, 88, 102, 103, 104, 105, 106, 107, 136, 137, 138, 139, 140, 141, 142, 143, 144, 145, 146, 147, 148, 149, 150, 151, 152, 153, 154, 155, 156, 157, 158, 159, 160, 161, 162, 163, 164, 165, 166, 167, 168, 169, 170, 171, 172, 173, 174, 175, 176, 177, 178, 179, 180, 181, 182, 183, 184, 185, 186, 187, 188, 189, 190, 191, 192, 193, 194, 195, 196, 197, 198, 199, 200, 201, 202, 203, 204, 205, 206, 207, 208, 209, 210, 211, 212, 213, 214, 215, 216, 217, 218, 219, 220, 221, 222, 223, 224, 225, 226, 227, 228, 230, 232, 233, 234, 235, 236, 245, 246, 247, 248, 249, 250, 251, 252, 253, 254, 255, 256, 257, 258, 259, 260, 261, 262, 263, 264, 265, 266, 267, 268, 273, 274, 275, 276, 277, 278, 279, 280, 281, 285, 303, 304, 309, 310, 315, 316, 319, 320, 321, 322, 323, 324, 325, 326, 327, 328, 329, 330, 331, 332, 333, 334], [0.0, 0.0, 0.0, 0.0, 0.0, 0.0, 0.0, 0.0, 0.0, 0.0, 0.0, 0.0, 0.0, 0.0, 0.0, 0.0, 0.0, 0.0, 0.0, 0.0, 0.0, 0.0, 0.0, 0.0, 0.0, 0.0, 0.0, 0.0, 0.0, 0.0, 0.0, 0.0, 0.0, 0.0, 0.0, 0.0, 0.0, 0.0, 0.0, 0.0, 0.0, 0.0, 0.0, 0.0, 0.0, 0.0, 0.0, 0.0, 0.0, 0.0, 0.0, 0.0, 0.0, 0.0, 0.0, 0.0, 0.0, 0.0, 0.0, 0.0, 0.0, 0.0, 0.0, 0.0, 0.0, 0.0, 0.03023, 0.0, 0.0, 0.0, 0.0282, 0.0, 0.02905, 0.0, 0.0, 0.0, 0.0, 0.0, 0.0, 0.02265, 0.0, 0.0, 0.0, 0.0, 0.0, 0.0, 0.0, 0.0, 0.0, 0.0, 0.0, 0.0, 0.0, 0.0, 0.0, 0.0, 0.0, 0.0, 0.0, 0.0, 0.0, 0.0, 0.0, 0.0, 0.0, 0.0, 0.0, 0.0, 0.0, 0.0, 0.0, 0.0, 0.0, 0.0, 0.0, 0.0, 0.0, 0.0, 0.0, 0.0, 0.0, 0.0, 0.0, 0.0, 0.0, 0.0, 0.0, 0.0, 0.0, 0.0, 0.0, 0.0, 0.0, 0.0, 0.0, 0.0, 0.0, 0.0, 0.0, 0.0, 0.0, 0.0, 0.0, 0.0, 0.0, 0.0, 0.0, 0.0, 0.0, 0.0, 0.0, 0.0, 0.0, 0.0, 0.0, 0.0, 0.0, 0.0, 0.0, 0.0, 0.0, 0.0, 0.0, 0.009906, 0.2226, 0.0, 0.0, 0.0, 0.0, 0.5033, 0.5266, 0.8856, 0.7879, 0.0, 0.0, 0.0, 0.0, 0.0, 0.0, 0.0, 0.0, 0.0, 0.0, 0.0, 0.0, 0.0, 0.0, 0.0, 0.0, 0.0, 0.0, 0.0, 0.0, 0.0, 0.0, 0.0, 0.0, 0.0, 0.0, 0.0, 0.0, 0.0, 0.0, 0.0, 0.0, 0.0, 0.0, 0.0, 0.0]): _vg.add([_i], _w, 'REPLACE')
_vg = ob_body.vertex_groups.new(name='Lower_Arm.R')
for _i, _w in zip([8, 10, 16, 17, 26, 28, 42, 45, 46, 152, 154, 156, 158, 165, 177, 189, 192, 194, 195, 200, 201, 202, 211, 216, 217, 218, 220, 222, 223, 249, 250, 251, 252, 253, 254, 255, 256, 261, 262, 263, 264, 265, 266, 267, 268], [0.0, 0.0, 0.0, 0.0, 0.0, 0.0, 0.0, 0.0, 0.0, 0.0, 0.0, 0.0, 0.0, 0.0, 0.0, 0.0, 0.0, 0.0, 0.0, 0.0, 0.0, 0.0, 0.0, 0.0, 0.0, 0.0, 0.0, 0.0, 0.0, 1.0, 1.0, 0.9999, 1.0, 0.2754, 0.3148, 0.0, 0.02801, 0.0, 0.0, 0.0, 0.0, 1.0, 1.0, 0.9971, 1.0]): _vg.add([_i], _w, 'REPLACE')
_vg = ob_body.vertex_groups.new(name='Leaf_2')
for _i, _w in zip([102, 103, 104, 105, 106, 107, 108, 109, 110, 112, 125, 126, 128, 129, 130, 131, 133, 134, 136, 137, 138, 139, 140, 141, 273, 274, 275, 276, 277, 278, 279, 280, 281, 282, 283, 285, 302, 303, 304, 308, 309, 310, 311, 315, 316, 317, 319, 320, 321, 322, 323, 324, 325, 326], [0.04518, 0.08834, 0.1138, 0.1147, 0.08906, 0.04975, 0.8814, 0.1078, 0.1072, 0.8822, 0.09822, 0.9048, 0.1056, 0.8757, 0.8759, 0.1054, 0.9027, 0.09877, 0.9547, 0.9524, 0.9568, 0.9603, 0.9611, 0.9528, 0.04518, 0.08834, 0.1138, 0.1147, 0.08906, 0.04976, 0.004068, 0.01142, 0.8814, 0.1078, 0.1072, 0.8822, 0.09822, 0.9048, 0.9912, 0.1056, 0.8757, 0.8759, 0.1054, 0.9961, 0.9027, 0.09877, 0.9547, 0.9524, 0.9568, 0.9603, 0.9931, 0.9853, 0.9611, 0.9528]): _vg.add([_i], _w, 'REPLACE')
_vg = ob_body.vertex_groups.new(name='Leaf_3')
for _i, _w in zip([108, 109, 110, 111, 112, 113, 124, 125, 126, 127, 128, 129, 130, 131, 132, 133, 134, 135, 281, 282, 283, 284, 285, 286, 301, 302, 303, 305, 307, 308, 309, 310, 311, 312, 314, 316, 317, 318], [0.1037, 0.7866, 0.7886, 0.1041, 0.1038, 0.1029, 0.07753, 0.8029, 0.08335, 0.1128, 0.7934, 0.1097, 0.1096, 0.794, 0.1125, 0.08342, 0.8007, 0.07904, 0.1037, 0.7866, 0.7886, 0.1041, 0.1038, 0.1029, 0.07753, 0.8029, 0.08335, 0.9804, 0.1128, 0.7934, 0.1097, 0.1096, 0.794, 0.1125, 0.9913, 0.08342, 0.8007, 0.07904]): _vg.add([_i], _w, 'REPLACE')
_vg = ob_body.vertex_groups.new(name='Leaf_4')
for _i, _w in zip([109, 110, 111, 113, 114, 115, 116, 117, 118, 119, 120, 121, 122, 123, 124, 125, 127, 128, 131, 132, 134, 135, 282, 283, 284, 286, 287, 288, 289, 290, 291, 292, 293, 294, 295, 296, 297, 298, 299, 300, 301, 302, 306, 307, 308, 311, 312, 313, 317, 318], [0.1054, 0.1039, 0.8836, 0.8844, 0.9978, 0.9938, 0.9914, 0.9919, 0.9948, 0.9986, 0.9981, 0.9989, 0.9981, 0.9987, 0.9133, 0.09867, 0.8735, 0.1008, 0.1003, 0.8736, 0.1002, 0.9127, 0.1054, 0.1039, 0.8836, 0.8844, 0.9978, 0.9938, 0.9914, 0.9919, 0.9948, 0.9986, 0.9996, 1.0, 0.9985, 0.9992, 0.9989, 0.9979, 0.9988, 0.9988, 0.9133, 0.09867, 0.9895, 0.8735, 0.1008, 0.1003, 0.8736, 0.9932, 0.1002, 0.9127]): _vg.add([_i], _w, 'REPLACE')
_m = ob_body.modifiers.new('Subdivision', 'SUBSURF')
_m.uv_smooth = 'PRESERVE_CORNERS'
_m = ob_body.modifiers.new('Armature', 'ARMATURE')
_m = ob_body.modifiers.new('Armature.001', 'ARMATURE')
_m.object = ob_turnip
ob_face.parent = ob_turnip
ob_face.location = (0.0, 0.0, 0.0)
ob_face.lineart.crease_threshold = 0.0
_vg = ob_face.vertex_groups.new(name='Leaf_1')
_vg = ob_face.vertex_groups.new(name='Bone_L.003')
for _i, _w in zip([0, 1, 2, 3, 4, 5], [0.3889, 0.4141, 0.2426, 0.2934, 0.2736, 0.3432]): _vg.add([_i], _w, 'REPLACE')
_vg = ob_face.vertex_groups.new(name='Bone_L.004')
_vg = ob_face.vertex_groups.new(name='Bone_L.005')
_vg = ob_face.vertex_groups.new(name='Bone_R.003')
for _i, _w in zip([0, 1, 2, 3, 4, 5], [0.2426, 0.2946, 0.3888, 0.4158, 0.2735, 0.3442]): _vg.add([_i], _w, 'REPLACE')
_vg = ob_face.vertex_groups.new(name='Bone_R.004')
_vg = ob_face.vertex_groups.new(name='Bone_R.005')
_vg = ob_face.vertex_groups.new(name='Bone_L')
_vg = ob_face.vertex_groups.new(name='Bone_L.001')
_vg = ob_face.vertex_groups.new(name='Bone_L.002')
_vg = ob_face.vertex_groups.new(name='Bone_R')
_vg = ob_face.vertex_groups.new(name='Bone_R.001')
_vg = ob_face.vertex_groups.new(name='Bone_R.002')
_vg = ob_face.vertex_groups.new(name='Spine')
_vg.add([0, 1, 2, 3, 4, 5], 1.0, 'REPLACE')
_vg = ob_face.vertex_groups.new(name='Upper_Leg.L')
_vg = ob_face.vertex_groups.new(name='Lower_Leg.L')
_vg = ob_face.vertex_groups.new(name='Upper_Arm.L')
_vg = ob_face.vertex_groups.new(name='Lower_Arm.L')
_vg = ob_face.vertex_groups.new(name='Upper_Leg.R')
_vg = ob_face.vertex_groups.new(name='Lower_Leg.R')
_vg = ob_face.vertex_groups.new(name='Upper_Arm.R')
_vg = ob_face.vertex_groups.new(name='Lower_Arm.R')
_vg = ob_face.vertex_groups.new(name='Leaf_2')
_vg = ob_face.vertex_groups.new(name='Leaf_3')
_vg = ob_face.vertex_groups.new(name='Leaf_4')
_m = ob_face.modifiers.new('Armature', 'ARMATURE')
_m = ob_face.modifiers.new('Armature.001', 'ARMATURE')
_m.object = ob_turnip
ob_turnip.location = (0.0, 0.0, 0.0)
ob_turnip.show_in_front = True
ob_turnip.lineart.crease_threshold = 0.0

# ---- collection membership
col_collection.objects.link(ob_body)
col_collection.objects.link(ob_face)
col_collection.objects.link(ob_turnip)

# ---- scene / render settings (as saved in the file)
scene.frame_start = 1; scene.frame_end = 6; scene.frame_set(0)
scene.render.engine = 'BLENDER_EEVEE_NEXT'
scene.cycles.use_denoising = False
scene.cycles.samples = 128
scene.cycles.sampling_pattern = 'TABULATED_SOBOL'
scene.cycles.use_adaptive_sampling = False
scene.cycles.use_light_tree = False
scene.view_settings.view_transform = 'Filmic'
bpy.context.view_layer.update()

# ---- added for rendering (the .blend has no active camera and no usable light): camera, sun
cam_auto = bpy.data.cameras.new('AutoCamera')
cam_auto.lens = 50.0
cam_auto.sensor_width = 36.0
cam_auto.clip_end = 1000.0
ob_auto_camera = bpy.data.objects.new('AutoCamera', cam_auto)
scene.collection.objects.link(ob_auto_camera)
ob_auto_camera.location = (1.46283, -1.76919, 1.74788)
ob_auto_camera.rotation_euler = (1.09748, -7.21219e-08, 0.694738)
scene.camera = ob_auto_camera
light_auto_sun = bpy.data.lights.new('AutoSun', 'SUN')
light_auto_sun.energy = 3.0
light_auto_sun.angle = 0.0523599
ob_auto_sun = bpy.data.objects.new('AutoSun', light_auto_sun)
scene.collection.objects.link(ob_auto_sun)
ob_auto_sun.rotation_euler = (0.872665, 0.174533, 0.523599)
bpy.context.view_layer.update()
